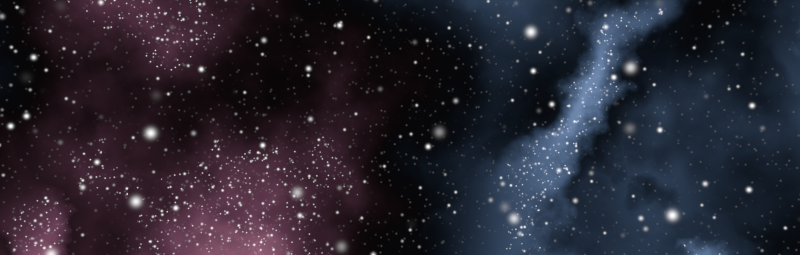 # Source: stars_final_268c.blend  (saved by Blender 2.77.0; exported with 4.5.12 LTS)
import bpy
from mathutils import Matrix  # noqa: F401  (used for matrix-valued properties, if any)

bpy.ops.wm.read_factory_settings(use_empty=True)
scene = bpy.context.scene
scene.name = 'Scene'

# ---- collections
col_collection_1 = bpy.data.collections.new('Collection 1'); scene.collection.children.link(col_collection_1)
col_collection_11 = bpy.data.collections.new('Collection 11'); scene.collection.children.link(col_collection_11)

# ---- images (referenced by path relative to the original .blend; pixels are not part of the script)
import os
ASSET_DIR = os.environ.get("B2B_ASSET_DIR", "")  # directory of the original .blend (textures are referenced by path, not embedded)
HERE = os.path.dirname(os.path.abspath(__file__))  # packed textures are extracted next to this script under _unpacked/

def load_image(name, relpath, width, height, colorspace="sRGB"):
    """Load a texture the original file referenced (path relative to the .blend, or extracted next to this script)."""
    p = next((c for c in (os.path.join(HERE, relpath), os.path.join(ASSET_DIR, relpath)) if relpath and os.path.exists(c)), "")
    if p:
        img = bpy.data.images.load(p, check_existing=True)
        img.name = name
    else:  # same state as the original file: an image datablock whose file is absent (Cycles renders it pink)
        img = bpy.data.images.new(name, width, height)
        img.source = "FILE"
        img.filepath = "//" + (relpath or name)
    img.colorspace_settings.name = colorspace
    return img
img_moon_diffuse_by_coryg89_via_usgs__public_domain__jpg = load_image('moon-diffuse by CoryG89 via USGS (public domain).jpg', 'moon-diffuse by CoryG89 via USGS (public domain).jpg', 1024, 1024, 'sRGB')

# ---- materials (node trees are filled in below, after node groups)
mat_moon = bpy.data.materials.new('Moon')
mat_moon.alpha_threshold = 0.0
mat_moon.use_transparent_shadow = False
mat_moon.roughness = 0.5
mat_moon.line_color = (0.0, 0.0, 0.0, 1.0)

# ---- node groups
ng_bigdots = bpy.data.node_groups.new('BigDots', 'ShaderNodeTree')
_s = ng_bigdots.interface.new_socket(name='Center frac', in_out='OUTPUT', socket_type='NodeSocketFloat')
_s.min_value = 0.0
_s.max_value = 0.0
_s = ng_bigdots.interface.new_socket(name='Scale', in_out='INPUT', socket_type='NodeSocketFloat')
_s.default_value = 35.85
_s.min_value = -1000.0
_s.max_value = 1000.0
_s = ng_bigdots.interface.new_socket(name='Center dot fading', in_out='INPUT', socket_type='NodeSocketFloat')
_s.default_value = 80.0
_s.min_value = -1e+04
_s.max_value = 1e+04
_s = ng_bigdots.interface.new_socket(name='Center dot intensity', in_out='INPUT', socket_type='NodeSocketFloat')
_s.default_value = 0.2
_s.min_value = -1e+04
_s.max_value = 1e+04
_s = ng_bigdots.interface.new_socket(name='Circel size', in_out='INPUT', socket_type='NodeSocketFloat')
_s.default_value = 1.0
_s.min_value = -1e+04
_s.max_value = 1e+04
_N = ng_bigdots.nodes; _L = ng_bigdots.links
n0 = _N.new('NodeFrame'); n0.name = 'Frame.008'; n0.location = (-1420, 268)
n0.label = 'Modulator'
n0.width = 949
n1 = _N.new('NodeFrame'); n1.name = 'Frame.006'; n1.location = (-435, 123)
n1.label = 'Middle of spots'
n1.width = 400
n2 = _N.new('ShaderNodeTexVoronoi'); n2.name = 'Voronoi Texture'; n2.location = (-1594, 230)
n2.width = 150
n3 = _N.new('ShaderNodeMath'); n3.name = 'Math'; n3.location = (608, -146)
n3.width = 160
n3.operation = 'ROUND'
n4 = _N.new('ShaderNodeMath'); n4.name = 'Math.005'; n4.location = (30, -69)
n4.label = 'Reverse values'
n4.width = 160
n4.operation = 'SUBTRACT'
n4.inputs[0].default_value = 1.0
n5 = _N.new('ShaderNodeMath'); n5.name = 'Math.001'; n5.location = (227, -138)
n5.label = 'Circel size'
n5.width = 154
n6 = _N.new('ShaderNodeMath'); n6.name = 'Math.002'; n6.location = (420, -142)
n6.label = 'No values \u200b\u200babove 1'
n6.width = 160
n6.operation = 'MINIMUM'
n6.inputs[1].default_value = 1.0
n7 = _N.new('ShaderNodeMath'); n7.name = 'Math.010'; n7.location = (-1573, 82)
n7.width = 120
n7.operation = 'SUBTRACT'
n8 = _N.new('ShaderNodeMath'); n8.name = 'Math.004'; n8.location = (799, -30)
n8.width = 120
n8.operation = 'MULTIPLY'
n9 = _N.new('ShaderNodeMath'); n9.name = 'Math.008'; n9.location = (30, -30)
n9.label = 'Mixing pattern'
n9.width = 160
n9.operation = 'POWER'
n10 = _N.new('ShaderNodeMath'); n10.name = 'Math.009'; n10.location = (250, -59)
n10.label = 'Intensity'
n10.width = 120
n10.operation = 'MULTIPLY'
n10.use_clamp = True
n11 = _N.new('NodeGroupOutput'); n11.name = 'Group Output'; n11.location = (525, 9)
n12 = _N.new('NodeGroupInput'); n12.name = 'Group Input'; n12.location = (-2552, 210)
n13 = _N.new('ShaderNodeMath'); n13.name = 'Math.003'; n13.location = (0, 0)
n13.operation = 'MULTIPLY'
n3.parent = n0
n4.parent = n0
n5.parent = n0
n6.parent = n0
n8.parent = n0
n9.parent = n1
n10.parent = n1
_L.new(n5.outputs[0], n6.inputs[0])
_L.new(n6.outputs[0], n3.inputs[0])
_L.new(n8.outputs[0], n9.inputs[0])
_L.new(n9.outputs[0], n10.inputs[0])
_L.new(n10.outputs[0], n11.inputs[0])
_L.new(n12.outputs[1], n9.inputs[1])
_L.new(n12.outputs[2], n10.inputs[1])
_L.new(n12.outputs[0], n2.inputs[2])
_L.new(n4.outputs[0], n5.inputs[0])
_L.new(n3.outputs[0], n8.inputs[1])
_L.new(n4.outputs[0], n8.inputs[0])
_L.new(n7.outputs[0], n5.inputs[1])
_L.new(n12.outputs[3], n7.inputs[0])
_L.new(n13.outputs[0], n4.inputs[1])
_L.new(n2.outputs[0], n13.inputs[0])
_L.new(n2.outputs[0], n13.inputs[1])
n11.is_active_output = True
ng_linearramps = bpy.data.node_groups.new('LinearRamps', 'ShaderNodeTree')
_s = ng_linearramps.interface.new_socket(name='Simple', in_out='OUTPUT', socket_type='NodeSocketColor')
_s.default_value = (0.0, 0.0, 0.0, 0.0)
_s = ng_linearramps.interface.new_socket(name='Middle', in_out='OUTPUT', socket_type='NodeSocketColor')
_s.default_value = (0.0, 0.0, 0.0, 0.0)
_s = ng_linearramps.interface.new_socket(name='MiddleBlack', in_out='OUTPUT', socket_type='NodeSocketColor')
_s.default_value = (0.0, 0.0, 0.0, 0.0)
_s = ng_linearramps.interface.new_socket(name='Double', in_out='OUTPUT', socket_type='NodeSocketColor')
_s.default_value = (0.0, 0.0, 0.0, 0.0)
_s = ng_linearramps.interface.new_socket(name='DoubleRepeat', in_out='OUTPUT', socket_type='NodeSocketColor')
_s.default_value = (0.0, 0.0, 0.0, 0.0)
_s = ng_linearramps.interface.new_socket(name='Square', in_out='OUTPUT', socket_type='NodeSocketColor')
_s.default_value = (0.0, 0.0, 0.0, 0.0)
_s = ng_linearramps.interface.new_socket(name='SquareDouble', in_out='OUTPUT', socket_type='NodeSocketColor')
_s.default_value = (0.0, 0.0, 0.0, 0.0)
_s = ng_linearramps.interface.new_socket(name='Fac', in_out='INPUT', socket_type='NodeSocketFloat')
_s.default_value = 0.5
_s.min_value = 0.0
_s.max_value = 1.0
_N = ng_linearramps.nodes; _L = ng_linearramps.links
n0 = _N.new('ShaderNodeValToRGB'); n0.name = 'ColorRamp.001'; n0.location = (-9, 650)
while len(n0.color_ramp.elements) > 1: n0.color_ramp.elements.remove(n0.color_ramp.elements[-1])
n0.color_ramp.elements[0].position = 0.0; n0.color_ramp.elements[0].color = (0.0, 0.0, 0.0, 1.0)
_e = n0.color_ramp.elements.new(1.0); _e.color = (1.0, 1.0, 1.0, 1.0)
n1 = _N.new('ShaderNodeValToRGB'); n1.name = 'ColorRamp.002'; n1.location = (-7, 447)
while len(n1.color_ramp.elements) > 1: n1.color_ramp.elements.remove(n1.color_ramp.elements[-1])
n1.color_ramp.elements[0].position = 0.0; n1.color_ramp.elements[0].color = (0.0, 0.0, 0.0, 1.0)
_e = n1.color_ramp.elements.new(0.5); _e.color = (1.0, 1.0, 1.0, 1.0)
_e = n1.color_ramp.elements.new(1.0); _e.color = (0.0, 0.0, 0.0, 1.0)
n2 = _N.new('ShaderNodeValToRGB'); n2.name = 'ColorRamp.005'; n2.location = (1, -197)
while len(n2.color_ramp.elements) > 1: n2.color_ramp.elements.remove(n2.color_ramp.elements[-1])
n2.color_ramp.elements[0].position = 0.0; n2.color_ramp.elements[0].color = (1.0, 1.0, 1.0, 1.0)
_e = n2.color_ramp.elements.new(0.25); _e.color = (0.0, 0.0, 0.0, 1.0)
_e = n2.color_ramp.elements.new(0.75); _e.color = (1.0, 1.0, 1.0, 1.0)
_e = n2.color_ramp.elements.new(1.0); _e.color = (0.0, 0.0, 0.0, 1.0)
n3 = _N.new('NodeGroupOutput'); n3.name = 'Group Output'; n3.location = (699, 68)
n4 = _N.new('NodeGroupInput'); n4.name = 'Group Input'; n4.location = (-914, 171)
n5 = _N.new('ShaderNodeValToRGB'); n5.name = 'ColorRamp.003'; n5.location = (-5, 236)
while len(n5.color_ramp.elements) > 1: n5.color_ramp.elements.remove(n5.color_ramp.elements[-1])
n5.color_ramp.elements[0].position = 0.0; n5.color_ramp.elements[0].color = (1.0, 1.0, 1.0, 1.0)
_e = n5.color_ramp.elements.new(0.5); _e.color = (0.0, 0.0, 0.0, 1.0)
_e = n5.color_ramp.elements.new(1.0); _e.color = (1.0, 1.0, 1.0, 1.0)
n6 = _N.new('ShaderNodeValToRGB'); n6.name = 'ColorRamp.004'; n6.location = (-1, 23)
while len(n6.color_ramp.elements) > 1: n6.color_ramp.elements.remove(n6.color_ramp.elements[-1])
n6.color_ramp.elements[0].position = 0.0; n6.color_ramp.elements[0].color = (0.0, 0.0, 0.0, 1.0)
_e = n6.color_ramp.elements.new(0.25); _e.color = (1.0, 1.0, 1.0, 1.0)
_e = n6.color_ramp.elements.new(0.75); _e.color = (1.0, 1.0, 1.0, 1.0)
_e = n6.color_ramp.elements.new(1.0); _e.color = (0.0, 0.0, 0.0, 1.0)
n7 = _N.new('ShaderNodeValToRGB'); n7.name = 'ColorRamp.006'; n7.location = (4, -417)
while len(n7.color_ramp.elements) > 1: n7.color_ramp.elements.remove(n7.color_ramp.elements[-1])
n7.color_ramp.elements[0].position = 0.0; n7.color_ramp.elements[0].color = (1.0, 1.0, 1.0, 1.0)
_e = n7.color_ramp.elements.new(0.5); _e.color = (0.0, 0.0, 0.0, 1.0)
_e = n7.color_ramp.elements.new(0.75); _e.color = (1.0, 1.0, 1.0, 1.0)
_e = n7.color_ramp.elements.new(1.0); _e.color = (0.0, 0.0, 0.0, 1.0)
n8 = _N.new('ShaderNodeValToRGB'); n8.name = 'ColorRamp.007'; n8.location = (9, -650)
n8.width = 237
while len(n8.color_ramp.elements) > 1: n8.color_ramp.elements.remove(n8.color_ramp.elements[-1])
n8.color_ramp.elements[0].position = 0.0; n8.color_ramp.elements[0].color = (1.0, 1.0, 1.0, 1.0)
_e = n8.color_ramp.elements.new(0.5); _e.color = (0.0, 0.0, 0.0, 1.0)
_e = n8.color_ramp.elements.new(0.6875); _e.color = (1.0, 1.0, 1.0, 1.0)
_e = n8.color_ramp.elements.new(0.875); _e.color = (0.0, 0.0, 0.0, 1.0)
_e = n8.color_ramp.elements.new(0.9375); _e.color = (1.0, 1.0, 1.0, 1.0)
_e = n8.color_ramp.elements.new(1.0); _e.color = (0.0, 0.0, 0.0, 1.0)
_L.new(n4.outputs[0], n0.inputs[0])
_L.new(n7.outputs[0], n3.inputs[5])
_L.new(n8.outputs[0], n3.inputs[6])
_L.new(n0.outputs[0], n3.inputs[0])
_L.new(n4.outputs[0], n1.inputs[0])
_L.new(n4.outputs[0], n5.inputs[0])
_L.new(n4.outputs[0], n6.inputs[0])
_L.new(n4.outputs[0], n2.inputs[0])
_L.new(n4.outputs[0], n7.inputs[0])
_L.new(n4.outputs[0], n8.inputs[0])
_L.new(n1.outputs[0], n3.inputs[1])
_L.new(n5.outputs[0], n3.inputs[2])
_L.new(n6.outputs[0], n3.inputs[3])
_L.new(n2.outputs[0], n3.inputs[4])
n3.is_active_output = True
ng_noise0pattern = bpy.data.node_groups.new('Noise0Pattern', 'ShaderNodeTree')
_s = ng_noise0pattern.interface.new_socket(name='Simple', in_out='OUTPUT', socket_type='NodeSocketColor')
_s.default_value = (0.0, 0.0, 0.0, 0.0)
_s = ng_noise0pattern.interface.new_socket(name='Vector', in_out='INPUT', socket_type='NodeSocketVector')
_s.min_value = 0.0
_s.max_value = 1.0
_s = ng_noise0pattern.interface.new_socket(name='Scale', in_out='INPUT', socket_type='NodeSocketFloat')
_s.default_value = 1.0
_s.min_value = -1000.0
_s.max_value = 1000.0
_N = ng_noise0pattern.nodes; _L = ng_noise0pattern.links
n0 = _N.new('NodeGroupOutput'); n0.name = 'Group Output'; n0.location = (509, 0)
n1 = _N.new('ShaderNodeTexWave'); n1.name = 'Wave Texture.001'; n1.location = (-309, 156)
n1.bands_direction = 'DIAGONAL'
n1.rings_direction = 'SPHERICAL'
n1.inputs[2].default_value = 20.0
n1.inputs[3].default_value = 16.0
n1.inputs[4].default_value = 1.5
n1.inputs[6].default_value = 1.571
n2 = _N.new('ShaderNodeMath'); n2.name = 'Math'; n2.location = (-301, -146)
n2.width = 120
n2.operation = 'MULTIPLY'
n2.inputs[1].default_value = 5.0
n3 = _N.new('ShaderNodeMath'); n3.name = 'Math.001'; n3.location = (-128, 133)
n3.operation = 'MULTIPLY'
n3.inputs[1].default_value = 16.0
n4 = _N.new('ShaderNodeTexNoise'); n4.name = 'Noise Texture.002'; n4.location = (70, -1)
n5 = _N.new('ShaderNodeGroup'); n5.name = 'Group.003'; n5.location = (280, 40)
n5.width = 120
n5.node_tree = ng_linearramps
n6 = _N.new('NodeGroupInput'); n6.name = 'Group Input'; n6.location = (-616, -34)
_L.new(n4.outputs[0], n5.inputs[0])
_L.new(n1.outputs[1], n3.inputs[0])
_L.new(n3.outputs[0], n4.inputs[3])
_L.new(n5.outputs[0], n0.inputs[0])
_L.new(n6.outputs[0], n1.inputs[0])
_L.new(n6.outputs[0], n4.inputs[0])
_L.new(n6.outputs[1], n1.inputs[1])
_L.new(n6.outputs[1], n2.inputs[0])
_L.new(n2.outputs[0], n4.inputs[2])
n0.is_active_output = True

# ---- material node trees
mat_moon.use_nodes = True; mat_moon.node_tree.nodes.clear()
_N = mat_moon.node_tree.nodes; _L = mat_moon.node_tree.links
n0 = _N.new('ShaderNodeBsdfDiffuse'); n0.name = 'Diffuse BSDF'; n0.location = (156, 286)
n0.inputs[1].default_value = 1.0
n1 = _N.new('ShaderNodeBump'); n1.name = 'Bump'; n1.location = (-21, 187)
n1.width = 133
n1.inputs[1].default_value = 0.1
n1.inputs[2].default_value = 1.0
n2 = _N.new('ShaderNodeBrightContrast'); n2.name = 'Bright/Contrast'; n2.location = (-51, 359)
n2.inputs[1].default_value = 1.0
n2.inputs[2].default_value = 2.0
n3 = _N.new('ShaderNodeTexEnvironment'); n3.name = 'Environment Texture'; n3.location = (-271, 80)
n3.width = 140
n3.image = img_moon_diffuse_by_coryg89_via_usgs__public_domain__jpg
n4 = _N.new('ShaderNodeOutputMaterial'); n4.name = 'Material Output'; n4.location = (354, 283)
n4.width = 120
n5 = _N.new('ShaderNodeTexCoord'); n5.name = 'Texture Coordinate'; n5.location = (-450, 32)
n5.width = 128
_L.new(n1.outputs[0], n0.inputs[2])
_L.new(n0.outputs[0], n4.inputs[0])
_L.new(n2.outputs[0], n0.inputs[0])
_L.new(n3.outputs[0], n2.inputs[0])
_L.new(n5.outputs[3], n3.inputs[0])
_L.new(n3.outputs[0], n1.inputs[3])
n4.is_active_output = True

# ---- world
world_worldstars = bpy.data.worlds.new('WorldStars'); scene.world = world_worldstars
world_worldstars.use_nodes = True; world_worldstars.node_tree.nodes.clear()
_N = world_worldstars.node_tree.nodes; _L = world_worldstars.node_tree.links
n0 = _N.new('NodeFrame'); n0.name = 'Frame'; n0.location = (-152, 701)
n0.label = 'Big Stars Everywhere'
n0.width = 563
n1 = _N.new('NodeFrame'); n1.name = 'Frame.005'; n1.location = (-150, 253)
n1.label = 'Stars Everywhere'
n1.width = 555
n2 = _N.new('NodeFrame'); n2.name = 'Frame.004'; n2.location = (-793, 516)
n2.label = 'Stars in High Density Space'
n2.width = 608
n3 = _N.new('NodeFrame'); n3.name = 'Frame.007'; n3.location = (401, -304)
n3.label = 'Mixing Color Clouds'
n3.width = 200
n4 = _N.new('NodeFrame'); n4.name = 'Frame.003'; n4.location = (890, 268)
n4.label = 'Camera / Indirect Light'
n4.width = 341
n5 = _N.new('NodeFrame'); n5.name = 'Frame.002'; n5.location = (-646, -180)
n5.label = 'Low Density Space'
n5.width = 701
n6 = _N.new('NodeFrame'); n6.name = 'Frame.001'; n6.location = (-824, -461)
n6.label = 'Clouds'
n6.width = 1148
n7 = _N.new('NodeFrame'); n7.name = 'Frame.006'; n7.location = (341, -349)
n7.label = 'High Light in Clouds'
n7.width = 777
n8 = _N.new('ShaderNodeGroup'); n8.name = 'Group.003'; n8.location = (33, -218)
n8.width = 200
n8.node_tree = ng_bigdots
n8.inputs[0].default_value = 15.0
n8.inputs[1].default_value = 200.0
n8.inputs[2].default_value = 1.0
n8.inputs[3].default_value = 0.5
n9 = _N.new('ShaderNodeGroup'); n9.name = 'Group.006'; n9.location = (30, -30)
n9.width = 200
n9.node_tree = ng_bigdots
n9.inputs[0].default_value = 30.0
n9.inputs[1].default_value = 250.0
n9.inputs[2].default_value = 1.2
n9.inputs[3].default_value = 0.2
n10 = _N.new('ShaderNodeMath'); n10.name = 'Math'; n10.location = (274, -255)
n10.width = 125
n10.operation = 'GREATER_THAN'
n10.inputs[1].default_value = 0.45
n11 = _N.new('ShaderNodeMath'); n11.name = 'Math.004'; n11.location = (291, -64)
n11.width = 100
n11.use_clamp = True
n12 = _N.new('ShaderNodeMix'); n12.name = 'Mix.006'; n12.location = (433, -91)
n12.width = 100
n12.data_type = 'RGBA'
n12.blend_type = 'MULTIPLY'
n12.clamp_result = True
n12.inputs[7].default_value = (0.671, 0.671, 0.671, 1.0)
n13 = _N.new('ShaderNodeMix'); n13.name = 'Mix.005'; n13.location = (466, 442)
n13.width = 100
n13.data_type = 'RGBA'
n13.clamp_result = True
n13.inputs[7].default_value = (1.0, 1.0, 1.0, 1.0)
n14 = _N.new('ShaderNodeGroup'); n14.name = 'Group.002'; n14.location = (30, -218)
n14.width = 200
n14.node_tree = ng_bigdots
n14.inputs[0].default_value = 140.0
n14.inputs[1].default_value = 80.0
n14.inputs[2].default_value = 0.1
n14.inputs[3].default_value = 0.3
n15 = _N.new('ShaderNodeGroup'); n15.name = 'Group.008'; n15.location = (33, -30)
n15.width = 200
n15.node_tree = ng_bigdots
n15.inputs[0].default_value = 60.0
n15.inputs[1].default_value = 200.0
n15.inputs[2].default_value = 0.9
n15.inputs[3].default_value = 1.0
n16 = _N.new('ShaderNodeMath'); n16.name = 'Math.003'; n16.location = (282, -58)
n16.width = 100
n16.use_clamp = True
n17 = _N.new('ShaderNodeGroup'); n17.name = 'Group.009'; n17.location = (30, -410)
n17.width = 200
n17.node_tree = ng_bigdots
n17.inputs[0].default_value = 75.0
n17.inputs[1].default_value = 250.0
n17.inputs[2].default_value = 1.2
n17.inputs[3].default_value = 0.5
n18 = _N.new('ShaderNodeGroup'); n18.name = 'Group'; n18.location = (30, -215)
n18.width = 200
n18.node_tree = ng_bigdots
n18.inputs[0].default_value = 105.0
n18.inputs[1].default_value = 80.0
n18.inputs[2].default_value = 1.2
n18.inputs[3].default_value = 1.0
n19 = _N.new('ShaderNodeMix'); n19.name = 'Mix.011'; n19.location = (331, -141)
n19.width = 100
n19.data_type = 'RGBA'
n19.blend_type = 'ADD'
n19.clamp_result = True
n19.inputs[0].default_value = 1.0
n20 = _N.new('ShaderNodeMix'); n20.name = 'Mix'; n20.location = (478, -277)
n20.width = 100
n20.data_type = 'RGBA'
n20.blend_type = 'ADD'
n20.clamp_result = True
n20.inputs[0].default_value = 1.0
n21 = _N.new('ShaderNodeGroup'); n21.name = 'Group.004'; n21.location = (32, -30)
n21.width = 200
n21.node_tree = ng_bigdots
n21.inputs[0].default_value = 200.0
n21.inputs[1].default_value = 80.0
n21.inputs[2].default_value = 1.2
n21.inputs[3].default_value = 1.0
n22 = _N.new('ShaderNodeMath'); n22.name = 'Math.002'; n22.location = (30, -216)
n22.use_clamp = True
n23 = _N.new('ShaderNodeMix'); n23.name = 'Mix.007'; n23.location = (32, -30)
n23.width = 135
n23.data_type = 'RGBA'
n23.blend_type = 'ADD'
n23.clamp_result = True
n24 = _N.new('ShaderNodeMix'); n24.name = 'Mix.009'; n24.location = (754, 117)
n24.width = 100
n24.data_type = 'RGBA'
n24.blend_type = 'ADD'
n24.clamp_result = True
n25 = _N.new('ShaderNodeLightPath'); n25.name = 'Light Path.001'; n25.location = (30, -30)
n25.width = 126
n26 = _N.new('ShaderNodeBackground'); n26.name = 'Background.003'; n26.location = (34, -222)
n26.width = 127
n27 = _N.new('ShaderNodeBackground'); n27.name = 'Background.001'; n27.location = (33, -104)
n27.width = 127
n27.inputs[1].default_value = 0.4
n28 = _N.new('ShaderNodeMixShader'); n28.name = 'Mix Shader'; n28.location = (201, -90)
n28.width = 110
n29 = _N.new('ShaderNodeOutputWorld'); n29.name = 'World Output'; n29.location = (1253, 174)
n29.width = 119
n30 = _N.new('ShaderNodeMix'); n30.name = 'Mix.003'; n30.location = (571, -37)
n30.width = 100
n30.data_type = 'RGBA'
n30.clamp_result = True
n30.inputs[7].default_value = (0.0, 0.0, 0.0, 1.0)
n31 = _N.new('ShaderNodeMath'); n31.name = 'Math.001'; n31.location = (326, -81)
n31.width = 125
n31.operation = 'LESS_THAN'
n31.inputs[1].default_value = 0.1
n32 = _N.new('ShaderNodeValToRGB'); n32.name = 'ColorRamp.004'; n32.location = (30, -30)
n32.width = 232
n32.color_ramp.interpolation = 'EASE'
while len(n32.color_ramp.elements) > 1: n32.color_ramp.elements.remove(n32.color_ramp.elements[-1])
n32.color_ramp.elements[0].position = 0.0; n32.color_ramp.elements[0].color = (1.0, 1.0, 1.0, 1.0)
_e = n32.color_ramp.elements.new(0.4528); _e.color = (1.0, 1.0, 1.0, 0.0)
_e = n32.color_ramp.elements.new(0.5755); _e.color = (0.0, 0.0, 0.0, 0.0)
_e = n32.color_ramp.elements.new(1.0); _e.color = (1.0, 1.0, 1.0, 1.0)
n33 = _N.new('ShaderNodeGroup'); n33.name = 'Group.005'; n33.location = (368, -74)
n33.width = 180
n33.node_tree = ng_noise0pattern
n33.inputs[1].default_value = 0.4
n34 = _N.new('ShaderNodeValToRGB'); n34.name = 'ColorRamp.001'; n34.location = (590, -30)
n34.color_ramp.interpolation = 'EASE'
while len(n34.color_ramp.elements) > 1: n34.color_ramp.elements.remove(n34.color_ramp.elements[-1])
n34.color_ramp.elements[0].position = 0.0; n34.color_ramp.elements[0].color = (0.0, 0.0, 0.0, 1.0)
_e = n34.color_ramp.elements.new(1.0); _e.color = (1.0, 1.0, 1.0, 1.0)
n35 = _N.new('ShaderNodeMapping'); n35.name = 'Mapping'; n35.location = (81, -219)
n35.inputs[2].default_value = (-0.3637, 1.282, 3.052)
n36 = _N.new('ShaderNodeValToRGB'); n36.name = 'ColorRamp.002'; n36.location = (882, -34)
n36.width = 232
n36.color_ramp.interpolation = 'B_SPLINE'
while len(n36.color_ramp.elements) > 1: n36.color_ramp.elements.remove(n36.color_ramp.elements[-1])
n36.color_ramp.elements[0].position = 0.0; n36.color_ramp.elements[0].color = (1.0, 1.0, 1.0, 1.0)
_e = n36.color_ramp.elements.new(0.04717); _e.color = (0.9, 0.4243, 0.6101, 1.0)
_e = n36.color_ramp.elements.new(0.1368); _e.color = (1.0, 0.2006, 0.7684, 0.5)
_e = n36.color_ramp.elements.new(0.3726); _e.color = (0.0, 0.0, 0.0, 0.0)
_e = n36.color_ramp.elements.new(0.5755); _e.color = (0.0, 0.0, 0.0, 0.0)
_e = n36.color_ramp.elements.new(0.8443); _e.color = (0.2004, 0.467, 1.0, 0.5)
_e = n36.color_ramp.elements.new(0.8491); _e.color = (0.81, 0.8548, 0.9, 1.0)
_e = n36.color_ramp.elements.new(1.0); _e.color = (1.0, 1.0, 1.0, 1.0)
n37 = _N.new('ShaderNodeGroup'); n37.name = 'Group.007'; n37.location = (30, -48)
n37.width = 180
n37.node_tree = ng_noise0pattern
n37.inputs[1].default_value = 0.4
n38 = _N.new('ShaderNodeValToRGB'); n38.name = 'ColorRamp.003'; n38.location = (242, -43)
n38.color_ramp.interpolation = 'EASE'
while len(n38.color_ramp.elements) > 1: n38.color_ramp.elements.remove(n38.color_ramp.elements[-1])
n38.color_ramp.elements[0].position = 0.0; n38.color_ramp.elements[0].color = (0.0, 0.0, 0.0, 1.0)
_e = n38.color_ramp.elements.new(1.0); _e.color = (1.0, 1.0, 1.0, 1.0)
n39 = _N.new('ShaderNodeValToRGB'); n39.name = 'ColorRamp.005'; n39.location = (515, -30)
n39.width = 232
n39.color_ramp.interpolation = 'B_SPLINE'
while len(n39.color_ramp.elements) > 1: n39.color_ramp.elements.remove(n39.color_ramp.elements[-1])
n39.color_ramp.elements[0].position = 0.0; n39.color_ramp.elements[0].color = (1.0, 1.0, 1.0, 1.0)
_e = n39.color_ramp.elements.new(0.04717); _e.color = (0.9, 0.8835, 0.81, 1.0)
_e = n39.color_ramp.elements.new(0.1274); _e.color = (1.0, 0.9629, 0.2375, 0.5)
_e = n39.color_ramp.elements.new(0.3066); _e.color = (0.0, 0.0, 0.0, 0.0)
_e = n39.color_ramp.elements.new(0.7217); _e.color = (0.0, 0.0, 0.0, 0.0)
_e = n39.color_ramp.elements.new(0.9009); _e.color = (0.9, 0.8835, 0.81, 1.0)
_e = n39.color_ramp.elements.new(1.0); _e.color = (1.0, 1.0, 1.0, 1.0)
n40 = _N.new('ShaderNodeTexCoord'); n40.name = 'Texture Coordinate.001'; n40.location = (30, -546)
n40.width = 150
n41 = _N.new('ShaderNodeMix'); n41.name = 'Mix.010'; n41.location = (425, -126)
n41.width = 100
n41.data_type = 'RGBA'
n41.clamp_result = True
n41.inputs[7].default_value = (1.0, 1.0, 1.0, 1.0)
n7.parent = n6
n8.parent = n0
n9.parent = n0
n10.parent = n0
n11.parent = n0
n12.parent = n0
n14.parent = n1
n15.parent = n1
n16.parent = n1
n17.parent = n2
n18.parent = n2
n19.parent = n2
n20.parent = n2
n21.parent = n2
n22.parent = n3
n23.parent = n3
n25.parent = n4
n26.parent = n4
n27.parent = n4
n28.parent = n4
n30.parent = n5
n31.parent = n5
n32.parent = n5
n33.parent = n6
n34.parent = n6
n35.parent = n6
n36.parent = n6
n37.parent = n7
n38.parent = n7
n39.parent = n7
n40.parent = n6
n41.parent = n1
_L.new(n27.outputs[0], n28.inputs[1])
_L.new(n12.outputs[2], n13.inputs[0])
_L.new(n40.outputs[0], n35.inputs[0])
_L.new(n34.outputs[0], n36.inputs[0])
_L.new(n33.outputs[0], n34.inputs[0])
_L.new(n35.outputs[0], n33.inputs[0])
_L.new(n10.outputs[0], n12.inputs[0])
_L.new(n31.outputs[0], n30.inputs[0])
_L.new(n34.outputs[0], n32.inputs[0])
_L.new(n32.outputs[1], n31.inputs[0])
_L.new(n32.outputs[1], n10.inputs[0])
_L.new(n20.outputs[2], n30.inputs[6])
_L.new(n41.outputs[2], n13.inputs[6])
_L.new(n21.outputs[0], n19.inputs[6])
_L.new(n19.outputs[2], n20.inputs[6])
_L.new(n17.outputs[0], n20.inputs[7])
_L.new(n18.outputs[0], n19.inputs[7])
_L.new(n37.outputs[0], n38.inputs[0])
_L.new(n38.outputs[0], n39.inputs[0])
_L.new(n36.outputs[0], n23.inputs[6])
_L.new(n39.outputs[0], n23.inputs[7])
_L.new(n39.outputs[1], n22.inputs[1])
_L.new(n36.outputs[1], n22.inputs[0])
_L.new(n23.outputs[2], n24.inputs[7])
_L.new(n22.outputs[0], n24.inputs[0])
_L.new(n24.outputs[2], n26.inputs[0])
_L.new(n25.outputs[0], n28.inputs[0])
_L.new(n26.outputs[0], n28.inputs[2])
_L.new(n24.outputs[2], n27.inputs[0])
_L.new(n28.outputs[0], n29.inputs[0])
_L.new(n35.outputs[0], n37.inputs[0])
_L.new(n13.outputs[2], n24.inputs[6])
_L.new(n15.outputs[0], n16.inputs[0])
_L.new(n14.outputs[0], n16.inputs[1])
_L.new(n16.outputs[0], n41.inputs[0])
_L.new(n30.outputs[2], n41.inputs[6])
_L.new(n11.outputs[0], n12.inputs[6])
_L.new(n8.outputs[0], n11.inputs[1])
_L.new(n9.outputs[0], n11.inputs[0])
n29.is_active_output = True
world_worldstars.use_sun_shadow = False
world_worldstars.sun_shadow_jitter_overblur = 0.0
world_worldstars.cycles.sampling_method = 'MANUAL'
world_worldstars.cycles.sample_map_resolution = 2048

# ---- cameras
cam_camera = bpy.data.cameras.new('Camera')
cam_camera.clip_end = 100.0
cam_camera.lens = 35.0
cam_camera.sensor_width = 32.0
cam_camera.sensor_height = 18.0
cam_camera.ortho_scale = 7.314
cam_camera.dof.focus_distance = 0.0

# ---- lights
light_lamp = bpy.data.lights.new('Lamp', 'POINT')
light_lamp.color = (0.8742, 0.8784, 1.0)
light_lamp.transmission_factor = 0.0
light_lamp.cutoff_distance = 30.0
light_lamp.energy = 4e+04
light_lamp.shadow_buffer_clip_start = 1.001
light_lamp.shadow_soft_size = 0.1
light_lamp.shadow_maximum_resolution = 0.006
light_lamp.use_absolute_resolution = True
light_lamp.cycles.use_multiple_importance_sampling = False

# ---- meshes
me_sphere_002 = bpy.data.meshes.new('Sphere.002')
me_sphere_002.from_pydata([(-0.2862, 0.0, 1.439), (-0.5614, 0.0, 1.355), (-0.815, 0.0, 1.22), (-1.037, 0.0, 1.037), (-1.22, 0.0, 0.815), (-1.355, 0.0, 0.5614), (-1.439, 0.0, 0.2862), (-1.467, 0.0, 1.108e-07), (-1.439, 0.0, -0.2862), (-1.355, 0.0, -0.5614), (-1.22, 0.0, -0.815), (-1.037, 0.0, -1.037), (-0.815, 0.0, -1.22), (-0.5614, 0.0, -1.355), (-0.2862, 0.0, -1.439), (-0.2807, 0.05583, 1.439), (-0.5506, 0.1095, 1.355), (-0.7994, 0.159, 1.22), (-1.017, 0.2024, 1.037), (-1.196, 0.238, 0.815), (-1.329, 0.2644, 0.5614), (-1.411, 0.2807, 0.2862), (-1.439, 0.2862, 1.749e-07), (-1.411, 0.2807, -0.2862), (-1.329, 0.2644, -0.5614), (-1.196, 0.238, -0.815), (-1.017, 0.2024, -1.037), (-0.7994, 0.159, -1.22), (-0.5506, 0.1095, -1.355), (-0.2807, 0.05583, -1.439), (-0.2644, 0.1095, 1.439), (-0.5187, 0.2148, 1.355), (-0.753, 0.3119, 1.22), (-0.9584, 0.397, 1.037), (-1.127, 0.4668, 0.815), (-1.252, 0.5187, 0.5614), (-1.329, 0.5506, 0.2862), (-1.355, 0.5614, 1.749e-07), (-1.329, 0.5506, -0.2862), (-1.252, 0.5187, -0.5614), (-1.127, 0.4668, -0.815), (-0.9584, 0.397, -1.037), (-0.753, 0.3119, -1.22), (-0.5187, 0.2148, -1.355), (-0.2644, 0.1095, -1.439), (-0.238, 0.159, 1.439), (-0.4668, 0.3119, 1.355), (-0.6777, 0.4528, 1.22), (-0.8625, 0.5763, 1.037), (-1.014, 0.6777, 0.815), (-1.127, 0.753, 0.5614), (-1.196, 0.7994, 0.2862), (-1.22, 0.815, 1.749e-07), (-1.196, 0.7994, -0.2862), (-1.127, 0.753, -0.5614), (-1.014, 0.6777, -0.815), (-0.8625, 0.5763, -1.037), (-0.6777, 0.4528, -1.22), (-0.4668, 0.3119, -1.355), (-0.238, 0.159, -1.439), (-0.2024, 0.2024, 1.439), (-0.397, 0.397, 1.355), (-0.5763, 0.5763, 1.22), (-0.7335, 0.7335, 1.037), (-0.8625, 0.8625, 0.815), (-0.9584, 0.9584, 0.5614), (-1.017, 1.017, 0.2862), (-1.037, 1.037, 1.749e-07), (-1.017, 1.017, -0.2862), (-0.9584, 0.9584, -0.5614), (-0.8625, 0.8625, -0.815), (-0.7335, 0.7335, -1.037), (-0.5763, 0.5763, -1.22), (-0.397, 0.397, -1.355), (-0.2024, 0.2024, -1.439), (-0.159, 0.238, 1.439), (-0.3119, 0.4668, 1.355), (-0.4528, 0.6777, 1.22), (-0.5763, 0.8625, 1.037), (-0.6777, 1.014, 0.815), (-0.753, 1.127, 0.5614), (-0.7994, 1.196, 0.2862), (-0.815, 1.22, 1.749e-07), (-0.7994, 1.196, -0.2862), (-0.753, 1.127, -0.5614), (-0.6777, 1.014, -0.815), (-0.5763, 0.8625, -1.037), (-0.4528, 0.6777, -1.22), (-0.3119, 0.4668, -1.355), (-0.159, 0.238, -1.439), (-0.1095, 0.2644, 1.439), (-0.2148, 0.5187, 1.355), (-0.3119, 0.753, 1.22), (-0.397, 0.9584, 1.037), (-0.4668, 1.127, 0.815), (-0.5187, 1.252, 0.5614), (-0.5506, 1.329, 0.2862), (-0.5614, 1.355, 1.749e-07), (-0.5506, 1.329, -0.2862), (-0.5187, 1.252, -0.5614), (-0.4668, 1.127, -0.815), (-0.397, 0.9584, -1.037), (-0.3119, 0.753, -1.22), (-0.2148, 0.5187, -1.355), (-0.1095, 0.2644, -1.439), (-0.05583, 0.2807, 1.439), (-0.1095, 0.5506, 1.355), (-0.159, 0.7994, 1.22), (-0.2024, 1.017, 1.037), (-0.238, 1.196, 0.815), (-0.2644, 1.329, 0.5614), (-0.2807, 1.411, 0.2862), (-0.2862, 1.439, 1.749e-07), (-0.2807, 1.411, -0.2862), (-0.2644, 1.329, -0.5614), (-0.238, 1.196, -0.815), (-0.2024, 1.017, -1.037), (-0.159, 0.7994, -1.22), (-0.1095, 0.5506, -1.355), (-0.05583, 0.2807, -1.439), (4.906e-07, 0.2862, 1.439), (5.444e-07, 0.5614, 1.355), (5.978e-07, 0.815, 1.22), (5.268e-07, 1.037, 1.037), (6.096e-07, 1.22, 0.815), (5.382e-07, 1.355, 0.5614), (6.305e-07, 1.439, 0.2862), (5.891e-07, 1.467, 1.749e-07), (5.447e-07, 1.439, -0.2862), (4.739e-07, 1.355, -0.5614), (6.096e-07, 1.22, -0.815), (5.268e-07, 1.037, -1.037), (5.914e-07, 0.815, -1.22), (4.825e-07, 0.5614, -1.355), (4.909e-07, 0.2862, -1.439), (0.05583, 0.2807, 1.439), (0.1095, 0.5506, 1.355), (0.159, 0.7994, 1.22), (0.2024, 1.017, 1.037), (0.238, 1.196, 0.815), (0.2644, 1.329, 0.5614), (0.2807, 1.411, 0.2862), (0.2862, 1.439, 1.749e-07), (0.2807, 1.411, -0.2862), (0.2644, 1.329, -0.5614), (0.238, 1.196, -0.815), (0.2024, 1.017, -1.037), (0.159, 0.7994, -1.22), (0.1095, 0.5506, -1.355), (0.05583, 0.2807, -1.439), (0.1095, 0.2644, 1.439), (0.2148, 0.5187, 1.355), (0.3119, 0.753, 1.22), (0.397, 0.9584, 1.037), (0.4668, 1.127, 0.815), (0.5187, 1.252, 0.5614), (0.5506, 1.329, 0.2862), (0.5614, 1.355, 1.749e-07), (0.5506, 1.329, -0.2862), (0.5187, 1.252, -0.5614), (0.4668, 1.127, -0.815), (0.397, 0.9584, -1.037), (0.3119, 0.753, -1.22), (0.2148, 0.5187, -1.355), (0.1095, 0.2644, -1.439), (0.159, 0.238, 1.439), (0.3119, 0.4668, 1.355), (0.4528, 0.6777, 1.22), (0.5763, 0.8625, 1.037), (0.6777, 1.014, 0.815), (0.753, 1.127, 0.5614), (0.7994, 1.196, 0.2862), (0.815, 1.22, 1.749e-07), (0.7994, 1.196, -0.2862), (0.753, 1.127, -0.5614), (0.6777, 1.014, -0.815), (0.5763, 0.8625, -1.037), (0.4528, 0.6777, -1.22), (0.3119, 0.4668, -1.355), (0.159, 0.238, -1.439), (0.2024, 0.2024, 1.439), (0.397, 0.397, 1.355), (0.5763, 0.5763, 1.22), (0.7335, 0.7335, 1.037), (0.8625, 0.8625, 0.815), (0.9584, 0.9584, 0.5614), (1.017, 1.017, 0.2862), (1.037, 1.037, 1.749e-07), (1.017, 1.017, -0.2862), (0.9584, 0.9584, -0.5614), (0.8625, 0.8625, -0.815), (0.7335, 0.7335, -1.037), (0.5763, 0.5763, -1.22), (0.397, 0.397, -1.355), (0.2024, 0.2024, -1.439), (0.238, 0.159, 1.439), (0.4668, 0.3119, 1.355), (0.6777, 0.4528, 1.22), (0.8625, 0.5763, 1.037), (1.014, 0.6777, 0.815), (1.127, 0.753, 0.5614), (1.196, 0.7994, 0.2862), (1.22, 0.815, 1.749e-07), (1.196, 0.7994, -0.2862), (1.127, 0.753, -0.5614), (1.014, 0.6777, -0.815), (0.8625, 0.5763, -1.037), (0.6777, 0.4528, -1.22), (0.4668, 0.3119, -1.355), (0.238, 0.159, -1.439), (0.2644, 0.1095, 1.439), (0.5187, 0.2148, 1.355), (0.753, 0.3119, 1.22), (0.9584, 0.397, 1.037), (1.127, 0.4668, 0.815), (1.252, 0.5187, 0.5614), (1.329, 0.5506, 0.2862), (1.355, 0.5614, 1.749e-07), (1.329, 0.5506, -0.2862), (1.252, 0.5187, -0.5614), (1.127, 0.4668, -0.815), (0.9584, 0.397, -1.037), (0.753, 0.3119, -1.22), (0.5187, 0.2148, -1.355), (0.2644, 0.1095, -1.439), (0.2807, 0.05583, 1.439), (0.5506, 0.1095, 1.355), (0.7994, 0.159, 1.22), (1.017, 0.2024, 1.037), (1.196, 0.238, 0.815), (1.329, 0.2644, 0.5614), (1.411, 0.2807, 0.2862), (1.439, 0.2862, 1.749e-07), (1.411, 0.2807, -0.2862), (1.329, 0.2644, -0.5614), (1.196, 0.238, -0.815), (1.017, 0.2024, -1.037), (0.7994, 0.159, -1.22), (0.5506, 0.1095, -1.355), (0.2807, 0.05583, -1.439), (0.2862, -2.657e-08, 1.439), (0.5614, -1.051e-07, 1.355), (0.815, -1.694e-07, 1.22), (1.037, -1.521e-07, 1.037), (1.22, -2.134e-07, 0.815), (1.355, -9.482e-08, 0.5614), (1.439, -1.958e-07, 0.2862), (1.467, -1.759e-07, 1.749e-07), (1.439, -1.656e-07, -0.2862), (1.355, -5.632e-08, -0.5614), (1.22, -2.134e-07, -0.815), (1.037, -1.521e-07, -1.037), (0.815, -1.694e-07, -1.22), (0.5614, -6.25e-08, -1.355), (0.2862, -2.156e-08, -1.439), (0.2807, -0.05583, 1.439), (0.5506, -0.1095, 1.355), (0.7994, -0.159, 1.22), (1.017, -0.2024, 1.037), (1.196, -0.238, 0.815), (1.329, -0.2644, 0.5614), (1.411, -0.2807, 0.2862), (1.439, -0.2862, 1.749e-07), (1.411, -0.2807, -0.2862), (1.329, -0.2644, -0.5614), (1.196, -0.238, -0.815), (1.017, -0.2024, -1.037), (0.7994, -0.159, -1.22), (0.5506, -0.1095, -1.355), (0.2807, -0.05583, -1.439), (0.2644, -0.1095, 1.439), (0.5187, -0.2148, 1.355), (0.753, -0.3119, 1.22), (0.9584, -0.397, 1.037), (1.127, -0.4668, 0.815), (1.252, -0.5187, 0.5614), (1.329, -0.5506, 0.2862), (1.355, -0.5614, 1.749e-07), (1.329, -0.5506, -0.2862), (1.252, -0.5187, -0.5614), (1.127, -0.4668, -0.815), (0.9584, -0.397, -1.037), (0.753, -0.3119, -1.22), (0.5187, -0.2148, -1.355), (0.2644, -0.1095, -1.439), (0.238, -0.159, 1.439), (0.4668, -0.3119, 1.355), (0.6777, -0.4528, 1.22), (0.8625, -0.5763, 1.037), (1.014, -0.6777, 0.815), (1.127, -0.753, 0.5614), (1.196, -0.7994, 0.2862), (1.22, -0.815, 1.749e-07), (1.196, -0.7994, -0.2862), (1.127, -0.753, -0.5614), (1.014, -0.6777, -0.815), (0.8625, -0.5763, -1.037), (0.6777, -0.4528, -1.22), (0.4668, -0.3119, -1.355), (0.238, -0.159, -1.439), (0.2024, -0.2024, 1.439), (0.397, -0.397, 1.355), (0.5763, -0.5763, 1.22), (0.7335, -0.7335, 1.037), (0.8625, -0.8625, 0.815), (0.9584, -0.9584, 0.5614), (1.017, -1.017, 0.2862), (1.037, -1.037, 1.749e-07), (1.017, -1.017, -0.2862), (0.9584, -0.9584, -0.5614), (0.8625, -0.8625, -0.815), (0.7335, -0.7335, -1.037), (0.5763, -0.5763, -1.22), (0.397, -0.397, -1.355), (0.2024, -0.2024, -1.439), (0.159, -0.238, 1.439), (0.3119, -0.4668, 1.355), (0.4528, -0.6777, 1.22), (0.5763, -0.8625, 1.037), (0.6777, -1.014, 0.815), (0.753, -1.127, 0.5614), (0.7994, -1.196, 0.2862), (0.815, -1.22, 1.749e-07), (0.7994, -1.196, -0.2862), (0.753, -1.127, -0.5614), (0.6777, -1.014, -0.815), (0.5763, -0.8625, -1.037), (0.4528, -0.6777, -1.22), (0.3119, -0.4668, -1.355), (0.159, -0.238, -1.439), (4.78e-07, 0.0, -1.467), (0.1095, -0.2644, 1.439), (0.2148, -0.5187, 1.355), (0.3119, -0.753, 1.22), (0.397, -0.9584, 1.037), (0.4668, -1.127, 0.815), (0.5187, -1.252, 0.5614), (0.5506, -1.329, 0.2862), (0.5614, -1.355, 1.749e-07), (0.5506, -1.329, -0.2862), (0.5187, -1.252, -0.5614), (0.4668, -1.127, -0.815), (0.397, -0.9584, -1.037), (0.3119, -0.753, -1.22), (0.2148, -0.5187, -1.355), (0.1095, -0.2644, -1.439), (0.05583, -0.2807, 1.439), (0.1095, -0.5506, 1.355), (0.159, -0.7994, 1.22), (0.2024, -1.017, 1.037), (0.238, -1.196, 0.815), (0.2644, -1.329, 0.5614), (0.2807, -1.411, 0.2862), (0.2862, -1.439, 1.749e-07), (0.2807, -1.411, -0.2862), (0.2644, -1.329, -0.5614), (0.238, -1.196, -0.815), (0.2024, -1.017, -1.037), (0.159, -0.7994, -1.22), (0.1095, -0.5506, -1.355), (0.05583, -0.2807, -1.439), (4.321e-07, -0.2862, 1.439), (3.127e-07, -0.5614, 1.355), (2.418e-07, -0.815, 1.22), (2.743e-07, -1.037, 1.037), (2.13e-07, -1.22, 0.815), (2.2e-07, -1.355, 0.5614), (2.905e-07, -1.439, 0.2862), (1.647e-07, -1.467, 1.749e-07), (1.234e-07, -1.439, -0.2862), (3.998e-07, -1.355, -0.5614), (2.13e-07, -1.22, -0.815), (2.743e-07, -1.037, -1.037), (2.418e-07, -0.815, -1.22), (3.746e-07, -0.5614, -1.355), (4.328e-07, -0.2862, -1.439), (-0.05583, -0.2807, 1.439), (-0.1095, -0.5506, 1.355), (-0.159, -0.7994, 1.22), (-0.2024, -1.017, 1.037), (-0.238, -1.196, 0.815), (-0.2644, -1.329, 0.5614), (-0.2807, -1.411, 0.2862), (-0.2862, -1.439, 1.749e-07), (-0.2807, -1.411, -0.2862), (-0.2644, -1.329, -0.5614), (-0.238, -1.196, -0.815), (-0.2024, -1.017, -1.037), (-0.159, -0.7994, -1.22), (-0.1095, -0.5506, -1.355), (-0.05583, -0.2807, -1.439), (-0.1095, -0.2644, 1.439), (-0.2148, -0.5187, 1.355), (-0.3119, -0.753, 1.22), (-0.397, -0.9584, 1.037), (-0.4668, -1.127, 0.815), (-0.5187, -1.252, 0.5614), (-0.5506, -1.329, 0.2862), (-0.5614, -1.355, 1.749e-07), (-0.5506, -1.329, -0.2862), (-0.5187, -1.252, -0.5614), (-0.4668, -1.127, -0.815), (-0.397, -0.9584, -1.037), (-0.3119, -0.753, -1.22), (-0.2148, -0.5187, -1.355), (-0.1095, -0.2644, -1.439), (-0.159, -0.238, 1.439), (-0.3119, -0.4668, 1.355), (-0.4528, -0.6777, 1.22), (-0.5763, -0.8625, 1.037), (-0.6777, -1.014, 0.815), (-0.753, -1.127, 0.5614), (-0.7994, -1.196, 0.2862), (-0.815, -1.22, 1.749e-07), (-0.7994, -1.196, -0.2862), (-0.753, -1.127, -0.5614), (-0.6777, -1.014, -0.815), (-0.5763, -0.8625, -1.037), (-0.4528, -0.6777, -1.22), (-0.3119, -0.4668, -1.355), (-0.159, -0.238, -1.439), (-0.2024, -0.2024, 1.439), (-0.397, -0.397, 1.355), (-0.5763, -0.5763, 1.22), (-0.7335, -0.7335, 1.037), (-0.8625, -0.8625, 0.815), (-0.9584, -0.9584, 0.5614), (-1.017, -1.017, 0.2862), (-1.037, -1.037, 1.749e-07), (-1.017, -1.017, -0.2862), (-0.9584, -0.9584, -0.5614), (-0.8625, -0.8625, -0.815), (-0.7335, -0.7335, -1.037), (-0.5763, -0.5763, -1.22), (-0.397, -0.397, -1.355), (-0.2024, -0.2024, -1.439), (-0.238, -0.159, 1.439), (-0.4668, -0.3119, 1.355), (-0.6777, -0.4528, 1.22), (-0.8625, -0.5763, 1.037), (-1.014, -0.6777, 0.815), (-1.127, -0.753, 0.5614), (-1.196, -0.7994, 0.2862), (-1.22, -0.815, 1.749e-07), (-1.196, -0.7994, -0.2862), (-1.127, -0.753, -0.5614), (-1.014, -0.6777, -0.815), (-0.8625, -0.5763, -1.037), (-0.6777, -0.4528, -1.22), (-0.4668, -0.3119, -1.355), (-0.238, -0.159, -1.439), (3.639e-08, -1.829e-07, 1.467), (-0.2644, -0.1095, 1.439), (-0.5187, -0.2148, 1.355), (-0.753, -0.3119, 1.22), (-0.9584, -0.397, 1.037), (-1.127, -0.4668, 0.815), (-1.252, -0.5187, 0.5614), (-1.329, -0.5506, 0.2862), (-1.355, -0.5614, 1.749e-07), (-1.329, -0.5506, -0.2862), (-1.252, -0.5187, -0.5614), (-1.127, -0.4668, -0.815), (-0.9584, -0.397, -1.037), (-0.753, -0.3119, -1.22), (-0.5187, -0.2148, -1.355), (-0.2644, -0.1095, -1.439), (-0.2807, -0.05583, 1.439), (-0.5506, -0.1095, 1.355), (-0.7994, -0.159, 1.22), (-1.017, -0.2024, 1.037), (-1.196, -0.238, 0.815), (-1.329, -0.2644, 0.5614), (-1.411, -0.2807, 0.2862), (-1.439, -0.2862, 1.749e-07), (-1.411, -0.2807, -0.2862), (-1.329, -0.2644, -0.5614), (-1.196, -0.238, -0.815), (-1.017, -0.2024, -1.037), (-0.7994, -0.159, -1.22), (-0.5506, -0.1095, -1.355), (-0.2807, -0.05583, -1.439)], [], [(10, 9, 24, 25), (5, 4, 19, 20), (11, 10, 25, 26), (6, 5, 20, 21), (1, 0, 15, 16), (12, 11, 26, 27), (7, 6, 21, 22), (2, 1, 16, 17), (13, 12, 27, 28), (8, 7, 22, 23), (3, 2, 17, 18), (14, 13, 28, 29), (9, 8, 23, 24), (4, 3, 18, 19), (25, 24, 39, 40), (20, 19, 34, 35), (26, 25, 40, 41), (21, 20, 35, 36), (16, 15, 30, 31), (27, 26, 41, 42), (22, 21, 36, 37), (17, 16, 31, 32), (28, 27, 42, 43), (23, 22, 37, 38), (18, 17, 32, 33), (29, 28, 43, 44), (24, 23, 38, 39), (19, 18, 33, 34), (44, 43, 58, 59), (39, 38, 53, 54), (34, 33, 48, 49), (40, 39, 54, 55), (35, 34, 49, 50), (41, 40, 55, 56), (36, 35, 50, 51), (31, 30, 45, 46), (42, 41, 56, 57), (37, 36, 51, 52), (32, 31, 46, 47), (43, 42, 57, 58), (38, 37, 52, 53), (33, 32, 47, 48), (47, 46, 61, 62), (58, 57, 72, 73), (53, 52, 67, 68), (48, 47, 62, 63), (59, 58, 73, 74), (54, 53, 68, 69), (49, 48, 63, 64), (55, 54, 69, 70), (50, 49, 64, 65), (56, 55, 70, 71), (51, 50, 65, 66), (46, 45, 60, 61), (57, 56, 71, 72), (52, 51, 66, 67), (66, 65, 80, 81), (61, 60, 75, 76), (72, 71, 86, 87), (67, 66, 81, 82), (62, 61, 76, 77), (73, 72, 87, 88), (68, 67, 82, 83), (63, 62, 77, 78), (74, 73, 88, 89), (69, 68, 83, 84), (64, 63, 78, 79), (70, 69, 84, 85), (65, 64, 79, 80), (71, 70, 85, 86), (85, 84, 99, 100), (80, 79, 94, 95), (86, 85, 100, 101), (81, 80, 95, 96), (76, 75, 90, 91), (87, 86, 101, 102), (82, 81, 96, 97), (77, 76, 91, 92), (88, 87, 102, 103), (83, 82, 97, 98), (78, 77, 92, 93), (89, 88, 103, 104), (84, 83, 98, 99), (79, 78, 93, 94), (104, 103, 118, 119), (99, 98, 113, 114), (94, 93, 108, 109), (100, 99, 114, 115), (95, 94, 109, 110), (101, 100, 115, 116), (96, 95, 110, 111), (91, 90, 105, 106), (102, 101, 116, 117), (97, 96, 111, 112), (92, 91, 106, 107), (103, 102, 117, 118), (98, 97, 112, 113), (93, 92, 107, 108), (107, 106, 121, 122), (118, 117, 132, 133), (113, 112, 127, 128), (108, 107, 122, 123), (119, 118, 133, 134), (114, 113, 128, 129), (109, 108, 123, 124), (115, 114, 129, 130), (110, 109, 124, 125), (116, 115, 130, 131), (111, 110, 125, 126), (106, 105, 120, 121), (117, 116, 131, 132), (112, 111, 126, 127), (126, 125, 140, 141), (121, 120, 135, 136), (132, 131, 146, 147), (127, 126, 141, 142), (122, 121, 136, 137), (133, 132, 147, 148), (128, 127, 142, 143), (123, 122, 137, 138), (134, 133, 148, 149), (129, 128, 143, 144), (124, 123, 138, 139), (130, 129, 144, 145), (125, 124, 139, 140), (131, 130, 145, 146), (145, 144, 159, 160), (140, 139, 154, 155), (146, 145, 160, 161), (141, 140, 155, 156), (136, 135, 150, 151), (147, 146, 161, 162), (142, 141, 156, 157), (137, 136, 151, 152), (148, 147, 162, 163), (143, 142, 157, 158), (138, 137, 152, 153), (149, 148, 163, 164), (144, 143, 158, 159), (139, 138, 153, 154), (164, 163, 178, 179), (159, 158, 173, 174), (154, 153, 168, 169), (160, 159, 174, 175), (155, 154, 169, 170), (161, 160, 175, 176), (156, 155, 170, 171), (151, 150, 165, 166), (162, 161, 176, 177), (157, 156, 171, 172), (152, 151, 166, 167), (163, 162, 177, 178), (158, 157, 172, 173), (153, 152, 167, 168), (178, 177, 192, 193), (173, 172, 187, 188), (168, 167, 182, 183), (179, 178, 193, 194), (174, 173, 188, 189), (169, 168, 183, 184), (175, 174, 189, 190), (170, 169, 184, 185), (176, 175, 190, 191), (171, 170, 185, 186), (166, 165, 180, 181), (177, 176, 191, 192), (172, 171, 186, 187), (167, 166, 181, 182), (181, 180, 195, 196), (192, 191, 206, 207), (187, 186, 201, 202), (182, 181, 196, 197), (193, 192, 207, 208), (188, 187, 202, 203), (183, 182, 197, 198), (194, 193, 208, 209), (189, 188, 203, 204), (184, 183, 198, 199), (190, 189, 204, 205), (185, 184, 199, 200), (191, 190, 205, 206), (186, 185, 200, 201), (200, 199, 214, 215), (206, 205, 220, 221), (201, 200, 215, 216), (196, 195, 210, 211), (207, 206, 221, 222), (202, 201, 216, 217), (197, 196, 211, 212), (208, 207, 222, 223), (203, 202, 217, 218), (198, 197, 212, 213), (209, 208, 223, 224), (204, 203, 218, 219), (199, 198, 213, 214), (205, 204, 219, 220), (219, 218, 233, 234), (214, 213, 228, 229), (220, 219, 234, 235), (215, 214, 229, 230), (221, 220, 235, 236), (216, 215, 230, 231), (211, 210, 225, 226), (222, 221, 236, 237), (217, 216, 231, 232), (212, 211, 226, 227), (223, 222, 237, 238), (218, 217, 232, 233), (213, 212, 227, 228), (224, 223, 238, 239), (238, 237, 252, 253), (233, 232, 247, 248), (228, 227, 242, 243), (239, 238, 253, 254), (234, 233, 248, 249), (229, 228, 243, 244), (235, 234, 249, 250), (230, 229, 244, 245), (236, 235, 250, 251), (231, 230, 245, 246), (226, 225, 240, 241), (237, 236, 251, 252), (232, 231, 246, 247), (227, 226, 241, 242), (241, 240, 255, 256), (252, 251, 266, 267), (247, 246, 261, 262), (242, 241, 256, 257), (253, 252, 267, 268), (248, 247, 262, 263), (243, 242, 257, 258), (254, 253, 268, 269), (249, 248, 263, 264), (244, 243, 258, 259), (250, 249, 264, 265), (245, 244, 259, 260), (251, 250, 265, 266), (246, 245, 260, 261), (260, 259, 274, 275), (266, 265, 280, 281), (261, 260, 275, 276), (256, 255, 270, 271), (267, 266, 281, 282), (262, 261, 276, 277), (257, 256, 271, 272), (268, 267, 282, 283), (263, 262, 277, 278), (258, 257, 272, 273), (269, 268, 283, 284), (264, 263, 278, 279), (259, 258, 273, 274), (265, 264, 279, 280), (279, 278, 293, 294), (274, 273, 288, 289), (280, 279, 294, 295), (275, 274, 289, 290), (281, 280, 295, 296), (276, 275, 290, 291), (271, 270, 285, 286), (282, 281, 296, 297), (277, 276, 291, 292), (272, 271, 286, 287), (283, 282, 297, 298), (278, 277, 292, 293), (273, 272, 287, 288), (284, 283, 298, 299), (298, 297, 312, 313), (293, 292, 307, 308), (288, 287, 302, 303), (299, 298, 313, 314), (294, 293, 308, 309), (289, 288, 303, 304), (295, 294, 309, 310), (290, 289, 304, 305), (296, 295, 310, 311), (291, 290, 305, 306), (286, 285, 300, 301), (297, 296, 311, 312), (292, 291, 306, 307), (287, 286, 301, 302), (312, 311, 326, 327), (307, 306, 321, 322), (302, 301, 316, 317), (313, 312, 327, 328), (308, 307, 322, 323), (303, 302, 317, 318), (314, 313, 328, 329), (309, 308, 323, 324), (304, 303, 318, 319), (310, 309, 324, 325), (305, 304, 319, 320), (311, 310, 325, 326), (306, 305, 320, 321), (301, 300, 315, 316), (326, 325, 341, 342), (321, 320, 336, 337), (316, 315, 331, 332), (327, 326, 342, 343), (322, 321, 337, 338), (317, 316, 332, 333), (328, 327, 343, 344), (323, 322, 338, 339), (318, 317, 333, 334), (329, 328, 344, 345), (324, 323, 339, 340), (319, 318, 334, 335), (325, 324, 340, 341), (320, 319, 335, 336), (335, 334, 349, 350), (341, 340, 355, 356), (336, 335, 350, 351), (342, 341, 356, 357), (337, 336, 351, 352), (332, 331, 346, 347), (343, 342, 357, 358), (338, 337, 352, 353), (333, 332, 347, 348), (344, 343, 358, 359), (339, 338, 353, 354), (334, 333, 348, 349), (345, 344, 359, 360), (340, 339, 354, 355), (354, 353, 368, 369), (349, 348, 363, 364), (360, 359, 374, 375), (355, 354, 369, 370), (350, 349, 364, 365), (356, 355, 370, 371), (351, 350, 365, 366), (357, 356, 371, 372), (352, 351, 366, 367), (347, 346, 361, 362), (358, 357, 372, 373), (353, 352, 367, 368), (348, 347, 362, 363), (359, 358, 373, 374), (373, 372, 387, 388), (368, 367, 382, 383), (363, 362, 377, 378), (374, 373, 388, 389), (369, 368, 383, 384), (364, 363, 378, 379), (375, 374, 389, 390), (370, 369, 384, 385), (365, 364, 379, 380), (371, 370, 385, 386), (366, 365, 380, 381), (372, 371, 386, 387), (367, 366, 381, 382), (362, 361, 376, 377), (387, 386, 401, 402), (382, 381, 396, 397), (377, 376, 391, 392), (388, 387, 402, 403), (383, 382, 397, 398), (378, 377, 392, 393), (389, 388, 403, 404), (384, 383, 398, 399), (379, 378, 393, 394), (390, 389, 404, 405), (385, 384, 399, 400), (380, 379, 394, 395), (386, 385, 400, 401), (381, 380, 395, 396), (395, 394, 409, 410), (401, 400, 415, 416), (396, 395, 410, 411), (402, 401, 416, 417), (397, 396, 411, 412), (392, 391, 406, 407), (403, 402, 417, 418), (398, 397, 412, 413), (393, 392, 407, 408), (404, 403, 418, 419), (399, 398, 413, 414), (394, 393, 408, 409), (405, 404, 419, 420), (400, 399, 414, 415), (414, 413, 428, 429), (409, 408, 423, 424), (420, 419, 434, 435), (415, 414, 429, 430), (410, 409, 424, 425), (416, 415, 430, 431), (411, 410, 425, 426), (417, 416, 431, 432), (412, 411, 426, 427), (407, 406, 421, 422), (418, 417, 432, 433), (413, 412, 427, 428), (408, 407, 422, 423), (419, 418, 433, 434), (433, 432, 447, 448), (428, 427, 442, 443), (423, 422, 437, 438), (434, 433, 448, 449), (429, 428, 443, 444), (424, 423, 438, 439), (435, 434, 449, 450), (430, 429, 444, 445), (425, 424, 439, 440), (431, 430, 445, 446), (426, 425, 440, 441), (432, 431, 446, 447), (427, 426, 441, 442), (422, 421, 436, 437), (447, 446, 462, 463), (442, 441, 457, 458), (437, 436, 452, 453), (448, 447, 463, 464), (443, 442, 458, 459), (438, 437, 453, 454), (449, 448, 464, 465), (444, 443, 459, 460), (439, 438, 454, 455), (450, 449, 465, 466), (445, 444, 460, 461), (440, 439, 455, 456), (446, 445, 461, 462), (441, 440, 456, 457), (462, 461, 476, 477), (457, 456, 471, 472), (463, 462, 477, 478), (458, 457, 472, 473), (453, 452, 467, 468), (464, 463, 478, 479), (459, 458, 473, 474), (454, 453, 468, 469), (465, 464, 479, 480), (460, 459, 474, 475), (455, 454, 469, 470), (466, 465, 480, 481), (461, 460, 475, 476), (456, 455, 470, 471), (0, 451, 15), (330, 14, 29), (330, 29, 44), (15, 451, 30), (330, 44, 59), (30, 451, 45), (330, 59, 74), (45, 451, 60), (330, 74, 89), (60, 451, 75), (75, 451, 90), (330, 89, 104), (330, 104, 119), (90, 451, 105), (330, 119, 134), (105, 451, 120), (330, 134, 149), (120, 451, 135), (135, 451, 150), (330, 149, 164), (330, 164, 179), (150, 451, 165), (330, 179, 194), (165, 451, 180), (330, 194, 209), (180, 451, 195), (195, 451, 210), (330, 209, 224), (330, 224, 239), (210, 451, 225), (330, 239, 254), (225, 451, 240), (330, 254, 269), (240, 451, 255), (255, 451, 270), (330, 269, 284), (330, 284, 299), (270, 451, 285), (330, 299, 314), (285, 451, 300), (330, 314, 329), (300, 451, 315), (315, 451, 331), (330, 329, 345), (330, 345, 360), (331, 451, 346), (330, 360, 375), (346, 451, 361), (330, 375, 390), (361, 451, 376), (376, 451, 391), (330, 390, 405), (330, 405, 420), (391, 451, 406), (330, 420, 435), (406, 451, 421), (330, 435, 450), (421, 451, 436), (330, 450, 466), (436, 451, 452), (330, 466, 481), (452, 451, 467), (470, 469, 2, 3), (481, 480, 13, 14), (476, 475, 8, 9), (471, 470, 3, 4), (330, 481, 14), (477, 476, 9, 10), (472, 471, 4, 5), (467, 451, 0), (478, 477, 10, 11), (473, 472, 5, 6), (468, 467, 0, 1), (479, 478, 11, 12), (474, 473, 6, 7), (469, 468, 1, 2), (480, 479, 12, 13), (475, 474, 7, 8)])
me_sphere_002.polygons.foreach_set('use_smooth', [True] * 512)
_uv = me_sphere_002.uv_layers.new(name='UVMap')
_uv.uv.foreach_set('vector', [0.7985, 0.4311, 0.7888, 0.4898, 0.7647, 0.4686, 0.7762, 0.4114, 0.7436, 0.7222, 0.7245, 0.7771, 0.6955, 0.749, 0.7145, 0.6955, 0.8089, 0.3726, 0.7985, 0.4311, 0.7762, 0.4114, 0.789, 0.3548, 0.7577, 0.6653, 0.7436, 0.7222, 0.7145, 0.6955, 0.7295, 0.6399, 0.5769, 0.8901, 0.4978, 0.8795, 0.5022, 0.8679, 0.5721, 0.8666, 0.8211, 0.3149, 0.8089, 0.3726, 0.789, 0.3548, 0.8042, 0.2994, 0.7692, 0.6073, 0.7577, 0.6653, 0.7295, 0.6399, 0.7421, 0.5833, 0.6495, 0.8692, 0.5769, 0.8901, 0.5721, 0.8666, 0.6299, 0.8402, 0.8367, 0.2585, 0.8211, 0.3149, 0.8042, 0.2994, 0.8238, 0.2462, 0.7793, 0.5487, 0.7692, 0.6073, 0.7421, 0.5833, 0.7535, 0.526, 0.696, 0.8278, 0.6495, 0.8692, 0.6299, 0.8402, 0.6691, 0.7985, 0.8583, 0.2048, 0.8367, 0.2585, 0.8238, 0.2462, 0.8511, 0.1972, 0.7888, 0.4898, 0.7793, 0.5487, 0.7535, 0.526, 0.7647, 0.4686, 0.7245, 0.7771, 0.696, 0.8278, 0.6691, 0.7985, 0.6955, 0.749, 0.7762, 0.4114, 0.7647, 0.4686, 0.7409, 0.4443, 0.7541, 0.3886, 0.7145, 0.6955, 0.6955, 0.749, 0.6694, 0.7197, 0.6878, 0.6668, 0.789, 0.3548, 0.7762, 0.4114, 0.7541, 0.3886, 0.7692, 0.3339, 0.7295, 0.6399, 0.7145, 0.6955, 0.6878, 0.6668, 0.7028, 0.6122, 0.5721, 0.8666, 0.5022, 0.8679, 0.5036, 0.8558, 0.5646, 0.8438, 0.8042, 0.2994, 0.789, 0.3548, 0.7692, 0.3339, 0.7874, 0.281, 0.7421, 0.5833, 0.7295, 0.6399, 0.7028, 0.6122, 0.7161, 0.5565, 0.6299, 0.8402, 0.5721, 0.8666, 0.5646, 0.8438, 0.6121, 0.8123, 0.8238, 0.2462, 0.8042, 0.2994, 0.7874, 0.281, 0.8113, 0.2315, 0.7535, 0.526, 0.7421, 0.5833, 0.7161, 0.5565, 0.7285, 0.5004, 0.6691, 0.7985, 0.6299, 0.8402, 0.6121, 0.8123, 0.6455, 0.7691, 0.8511, 0.1972, 0.8238, 0.2462, 0.8113, 0.2315, 0.8446, 0.1882, 0.7647, 0.4686, 0.7535, 0.526, 0.7285, 0.5004, 0.7409, 0.4443, 0.6955, 0.749, 0.6691, 0.7985, 0.6455, 0.7691, 0.6694, 0.7197, 0.8446, 0.1882, 0.8113, 0.2315, 0.7995, 0.2148, 0.839, 0.1781, 0.7409, 0.4443, 0.7285, 0.5004, 0.7039, 0.4726, 0.7174, 0.4175, 0.6694, 0.7197, 0.6455, 0.7691, 0.6238, 0.7404, 0.6454, 0.6903, 0.7541, 0.3886, 0.7409, 0.4443, 0.7174, 0.4175, 0.7321, 0.3631, 0.6878, 0.6668, 0.6694, 0.7197, 0.6454, 0.6903, 0.6626, 0.6374, 0.7692, 0.3339, 0.7541, 0.3886, 0.7321, 0.3631, 0.7494, 0.3103, 0.7028, 0.6122, 0.6878, 0.6668, 0.6626, 0.6374, 0.6774, 0.5831, 0.5646, 0.8438, 0.5036, 0.8558, 0.5025, 0.8436, 0.5554, 0.8222, 0.7874, 0.281, 0.7692, 0.3339, 0.7494, 0.3103, 0.7709, 0.2601, 0.7161, 0.5565, 0.7028, 0.6122, 0.6774, 0.5831, 0.6909, 0.528, 0.6121, 0.8123, 0.5646, 0.8438, 0.5554, 0.8222, 0.5951, 0.7857, 0.8113, 0.2315, 0.7874, 0.281, 0.7709, 0.2601, 0.7995, 0.2148, 0.7285, 0.5004, 0.7161, 0.5565, 0.6909, 0.528, 0.7039, 0.4726, 0.6455, 0.7691, 0.6121, 0.8123, 0.5951, 0.7857, 0.6238, 0.7404, 0.5951, 0.7857, 0.5554, 0.8222, 0.5451, 0.8021, 0.5785, 0.7607, 0.7995, 0.2148, 0.7709, 0.2601, 0.7544, 0.237, 0.7883, 0.1961, 0.7039, 0.4726, 0.6909, 0.528, 0.6661, 0.4986, 0.6795, 0.4436, 0.6238, 0.7404, 0.5951, 0.7857, 0.5785, 0.7607, 0.6032, 0.713, 0.839, 0.1781, 0.7995, 0.2148, 0.7883, 0.1961, 0.8346, 0.167, 0.7174, 0.4175, 0.7039, 0.4726, 0.6795, 0.4436, 0.6937, 0.3891, 0.6454, 0.6903, 0.6238, 0.7404, 0.6032, 0.713, 0.6225, 0.6616, 0.7321, 0.3631, 0.7174, 0.4175, 0.6937, 0.3891, 0.7098, 0.3357, 0.6626, 0.6374, 0.6454, 0.6903, 0.6225, 0.6616, 0.6385, 0.6082, 0.7494, 0.3103, 0.7321, 0.3631, 0.7098, 0.3357, 0.7293, 0.2845, 0.6774, 0.5831, 0.6626, 0.6374, 0.6385, 0.6082, 0.6527, 0.5536, 0.5554, 0.8222, 0.5025, 0.8436, 0.4995, 0.8319, 0.5451, 0.8021, 0.7709, 0.2601, 0.7494, 0.3103, 0.7293, 0.2845, 0.7544, 0.237, 0.6909, 0.528, 0.6774, 0.5831, 0.6527, 0.5536, 0.6661, 0.4986, 0.6527, 0.5536, 0.6385, 0.6082, 0.6148, 0.5799, 0.6282, 0.5247, 0.5451, 0.8021, 0.4995, 0.8319, 0.495, 0.8209, 0.5339, 0.7836, 0.7544, 0.237, 0.7293, 0.2845, 0.7087, 0.2569, 0.7378, 0.2119, 0.6661, 0.4986, 0.6527, 0.5536, 0.6282, 0.5247, 0.6412, 0.4693, 0.5785, 0.7607, 0.5451, 0.8021, 0.5339, 0.7836, 0.562, 0.7378, 0.7883, 0.1961, 0.7544, 0.237, 0.7378, 0.2119, 0.7781, 0.1758, 0.6795, 0.4436, 0.6661, 0.4986, 0.6412, 0.4693, 0.6547, 0.4141, 0.6032, 0.713, 0.5785, 0.7607, 0.562, 0.7378, 0.5832, 0.6874, 0.8346, 0.167, 0.7883, 0.1961, 0.7781, 0.1758, 0.8318, 0.1552, 0.6937, 0.3891, 0.6795, 0.4436, 0.6547, 0.4141, 0.6695, 0.3598, 0.6225, 0.6616, 0.6032, 0.713, 0.5832, 0.6874, 0.6002, 0.6343, 0.7098, 0.3357, 0.6937, 0.3891, 0.6695, 0.3598, 0.6869, 0.307, 0.6385, 0.6082, 0.6225, 0.6616, 0.6002, 0.6343, 0.6148, 0.5799, 0.7293, 0.2845, 0.7098, 0.3357, 0.6869, 0.307, 0.7087, 0.2569, 0.6869, 0.307, 0.6695, 0.3598, 0.6442, 0.3304, 0.6626, 0.2775, 0.6148, 0.5799, 0.6002, 0.6343, 0.5782, 0.6091, 0.5913, 0.5533, 0.7087, 0.2569, 0.6869, 0.307, 0.6626, 0.2775, 0.6869, 0.2281, 0.6282, 0.5247, 0.6148, 0.5799, 0.5913, 0.5533, 0.6036, 0.4971, 0.5339, 0.7836, 0.495, 0.8209, 0.4893, 0.8109, 0.522, 0.767, 0.7378, 0.2119, 0.7087, 0.2569, 0.6869, 0.2281, 0.7207, 0.1851, 0.6412, 0.4693, 0.6282, 0.5247, 0.6036, 0.4971, 0.616, 0.4409, 0.562, 0.7378, 0.5339, 0.7836, 0.522, 0.767, 0.5454, 0.7171, 0.7781, 0.1758, 0.7378, 0.2119, 0.7207, 0.1851, 0.7691, 0.1541, 0.6547, 0.4141, 0.6412, 0.4693, 0.616, 0.4409, 0.6291, 0.3851, 0.5832, 0.6874, 0.562, 0.7378, 0.5454, 0.7171, 0.5634, 0.664, 0.8318, 0.1552, 0.7781, 0.1758, 0.7691, 0.1541, 0.8309, 0.1431, 0.6695, 0.3598, 0.6547, 0.4141, 0.6291, 0.3851, 0.6442, 0.3304, 0.6002, 0.6343, 0.5832, 0.6874, 0.5634, 0.664, 0.5782, 0.6091, 0.8309, 0.1431, 0.7691, 0.1541, 0.7618, 0.1312, 0.8325, 0.131, 0.6442, 0.3304, 0.6291, 0.3851, 0.6024, 0.3575, 0.6173, 0.3019, 0.5782, 0.6091, 0.5634, 0.664, 0.5436, 0.6434, 0.5562, 0.5866, 0.6626, 0.2775, 0.6442, 0.3304, 0.6173, 0.3019, 0.6364, 0.2483, 0.5913, 0.5533, 0.5782, 0.6091, 0.5562, 0.5866, 0.5675, 0.5292, 0.6869, 0.2281, 0.6626, 0.2775, 0.6364, 0.2483, 0.663, 0.1987, 0.6036, 0.4971, 0.5913, 0.5533, 0.5675, 0.5292, 0.5785, 0.4717, 0.522, 0.767, 0.4893, 0.8109, 0.4827, 0.802, 0.5095, 0.7525, 0.7207, 0.1851, 0.6869, 0.2281, 0.663, 0.1987, 0.7028, 0.1571, 0.616, 0.4409, 0.6036, 0.4971, 0.5785, 0.4717, 0.5899, 0.4143, 0.5454, 0.7171, 0.522, 0.767, 0.5095, 0.7525, 0.5287, 0.699, 0.7691, 0.1541, 0.7207, 0.1851, 0.7028, 0.1571, 0.7618, 0.1312, 0.6291, 0.3851, 0.616, 0.4409, 0.5899, 0.4143, 0.6024, 0.3575, 0.5634, 0.664, 0.5454, 0.7171, 0.5287, 0.699, 0.5436, 0.6434, 0.5287, 0.699, 0.5095, 0.7525, 0.4965, 0.7404, 0.5117, 0.6838, 0.7618, 0.1312, 0.7028, 0.1571, 0.6829, 0.1281, 0.7573, 0.1076, 0.6024, 0.3575, 0.5899, 0.4143, 0.5626, 0.3906, 0.5739, 0.3325, 0.5436, 0.6434, 0.5287, 0.699, 0.5117, 0.6838, 0.5236, 0.6259, 0.8325, 0.131, 0.7618, 0.1312, 0.7573, 0.1076, 0.8372, 0.1195, 0.6173, 0.3019, 0.6024, 0.3575, 0.5739, 0.3325, 0.588, 0.2754, 0.5562, 0.5866, 0.5436, 0.6434, 0.5236, 0.6259, 0.5339, 0.5672, 0.6364, 0.2483, 0.6173, 0.3019, 0.588, 0.2754, 0.607, 0.2203, 0.5675, 0.5292, 0.5562, 0.5866, 0.5339, 0.5672, 0.5433, 0.5083, 0.663, 0.1987, 0.6364, 0.2483, 0.607, 0.2203, 0.6357, 0.1695, 0.5785, 0.4717, 0.5675, 0.5292, 0.5433, 0.5083, 0.5527, 0.4494, 0.5095, 0.7525, 0.4827, 0.802, 0.4754, 0.7946, 0.4965, 0.7404, 0.7028, 0.1571, 0.663, 0.1987, 0.6357, 0.1695, 0.6829, 0.1281, 0.5899, 0.4143, 0.5785, 0.4717, 0.5527, 0.4494, 0.5626, 0.3906, 0.5527, 0.4494, 0.5433, 0.5083, 0.5185, 0.4913, 0.5259, 0.4309, 0.4965, 0.7404, 0.4754, 0.7946, 0.4676, 0.7887, 0.4832, 0.7309, 0.6829, 0.1281, 0.6357, 0.1695, 0.6027, 0.1416, 0.6591, 0.0986, 0.5626, 0.3906, 0.5527, 0.4494, 0.5259, 0.4309, 0.534, 0.3708, 0.5117, 0.6838, 0.4965, 0.7404, 0.4832, 0.7309, 0.4945, 0.6717, 0.7573, 0.1076, 0.6829, 0.1281, 0.6591, 0.0986, 0.7578, 0.08373, 0.5739, 0.3325, 0.5626, 0.3906, 0.534, 0.3708, 0.5434, 0.3111, 0.5236, 0.6259, 0.5117, 0.6838, 0.4945, 0.6717, 0.5034, 0.6118, 0.8372, 0.1195, 0.7573, 0.1076, 0.7578, 0.08373, 0.8456, 0.1092, 0.588, 0.2754, 0.5739, 0.3325, 0.5434, 0.3111, 0.5557, 0.2522, 0.5339, 0.5672, 0.5236, 0.6259, 0.5034, 0.6118, 0.5112, 0.5516, 0.607, 0.2203, 0.588, 0.2754, 0.5557, 0.2522, 0.5733, 0.195, 0.5433, 0.5083, 0.5339, 0.5672, 0.5112, 0.5516, 0.5185, 0.4913, 0.6357, 0.1695, 0.607, 0.2203, 0.5733, 0.195, 0.6027, 0.1416, 0.5733, 0.195, 0.5557, 0.2522, 0.52, 0.234, 0.5342, 0.1743, 0.5185, 0.4913, 0.5112, 0.5516, 0.4882, 0.5401, 0.4932, 0.4786, 0.6027, 0.1416, 0.5733, 0.195, 0.5342, 0.1743, 0.5606, 0.1173, 0.5259, 0.4309, 0.5185, 0.4913, 0.4932, 0.4786, 0.4983, 0.4171, 0.4832, 0.7309, 0.4676, 0.7887, 0.4593, 0.7844, 0.4696, 0.724, 0.6591, 0.0986, 0.6027, 0.1416, 0.5606, 0.1173, 0.6259, 0.06956, 0.534, 0.3708, 0.5259, 0.4309, 0.4983, 0.4171, 0.504, 0.3558, 0.4945, 0.6717, 0.4832, 0.7309, 0.4696, 0.724, 0.477, 0.6629, 0.7578, 0.08373, 0.6591, 0.0986, 0.6259, 0.06956, 0.7689, 0.06048, 0.5434, 0.3111, 0.534, 0.3708, 0.504, 0.3558, 0.5108, 0.2946, 0.5034, 0.6118, 0.4945, 0.6717, 0.477, 0.6629, 0.483, 0.6016, 0.8456, 0.1092, 0.7578, 0.08373, 0.7689, 0.06048, 0.8581, 0.101, 0.5557, 0.2522, 0.5434, 0.3111, 0.5108, 0.2946, 0.52, 0.234, 0.5112, 0.5516, 0.5034, 0.6118, 0.483, 0.6016, 0.4882, 0.5401, 0.8581, 0.101, 0.7689, 0.06048, 0.8064, 0.04038, 0.8743, 0.09572, 0.52, 0.234, 0.5108, 0.2946, 0.4764, 0.2843, 0.4813, 0.2223, 0.4882, 0.5401, 0.483, 0.6016, 0.4624, 0.5955, 0.4649, 0.5332, 0.5342, 0.1743, 0.52, 0.234, 0.4813, 0.2223, 0.4892, 0.1606, 0.4932, 0.4786, 0.4882, 0.5401, 0.4649, 0.5332, 0.4674, 0.471, 0.5606, 0.1173, 0.5342, 0.1743, 0.4892, 0.1606, 0.5056, 0.09972, 0.4983, 0.4171, 0.4932, 0.4786, 0.4674, 0.471, 0.47, 0.4087, 0.4696, 0.724, 0.4593, 0.7844, 0.4508, 0.7818, 0.4558, 0.7198, 0.6259, 0.06956, 0.5606, 0.1173, 0.5056, 0.09972, 0.5657, 0.04349, 0.504, 0.3558, 0.4983, 0.4171, 0.47, 0.4087, 0.4729, 0.3465, 0.477, 0.6629, 0.4696, 0.724, 0.4558, 0.7198, 0.4595, 0.6577, 0.7689, 0.06048, 0.6259, 0.06956, 0.5657, 0.04349, 0.8064, 0.04038, 0.5108, 0.2946, 0.504, 0.3558, 0.4729, 0.3465, 0.4764, 0.2843, 0.483, 0.6016, 0.477, 0.6629, 0.4595, 0.6577, 0.4624, 0.5955, 0.8064, 0.04038, 0.5657, 0.04349, 1.333, 0.03106, 0.897, 0.0315, 0.4764, 0.2843, 0.4729, 0.3465, 0.4411, 0.3435, 0.4409, 0.281, 0.4624, 0.5955, 0.4595, 0.6577, 0.4418, 0.656, 0.4416, 0.5935, 0.8743, 0.09572, 0.8064, 0.04038, 0.897, 0.0315, 0.8927, 0.09398, 0.4813, 0.2223, 0.4764, 0.2843, 0.4409, 0.281, 0.4407, 0.2185, 0.4649, 0.5332, 0.4624, 0.5955, 0.4416, 0.5935, 0.4415, 0.531, 0.4892, 0.1606, 0.4813, 0.2223, 0.4407, 0.2185, 0.4403, 0.156, 0.4674, 0.471, 0.4649, 0.5332, 0.4415, 0.531, 0.4414, 0.4685, 0.5056, 0.09972, 0.4892, 0.1606, 0.4403, 0.156, 0.4394, 0.09354, 0.47, 0.4087, 0.4674, 0.471, 0.4414, 0.4685, 0.4413, 0.406, 0.4558, 0.7198, 0.4508, 0.7818, 0.4422, 0.781, 0.442, 0.7185, 0.5657, 0.04349, 0.5056, 0.09972, 0.4394, 0.09354, 0.435, 0.03106, 0.4729, 0.3465, 0.47, 0.4087, 0.4413, 0.406, 0.4411, 0.3435, 0.4595, 0.6577, 0.4558, 0.7198, 0.442, 0.7185, 0.4418, 0.656, 0.442, 0.7185, 0.4422, 0.781, 0.4336, 0.782, 0.4281, 0.7201, 0.435, 0.03106, 0.4394, 0.09354, 0.3738, 0.101, 0.3116, 0.04566, 0.4411, 0.3435, 0.4413, 0.406, 0.4126, 0.4093, 0.4094, 0.3471, 0.4418, 0.656, 0.442, 0.7185, 0.4281, 0.7201, 0.4241, 0.658, 0.897, 0.0315, 1.333, 0.03106, 1.21, 0.04566, 0.9828, 0.042, 0.4409, 0.281, 0.4411, 0.3435, 0.4094, 0.3471, 0.4055, 0.285, 0.4416, 0.5935, 0.4418, 0.656, 0.4241, 0.658, 0.4209, 0.5959, 0.8927, 0.09398, 0.897, 0.0315, 0.9828, 0.042, 0.9111, 0.09608, 0.4407, 0.2185, 0.4409, 0.281, 0.4055, 0.285, 0.4002, 0.2231, 0.4415, 0.531, 0.4416, 0.5935, 0.4209, 0.5959, 0.4181, 0.5337, 0.4403, 0.156, 0.4407, 0.2185, 0.4002, 0.2231, 0.3916, 0.1615, 0.4414, 0.4685, 0.4415, 0.531, 0.4181, 0.5337, 0.4154, 0.4715, 0.4394, 0.09354, 0.4403, 0.156, 0.3916, 0.1615, 0.3738, 0.101, 0.4413, 0.406, 0.4414, 0.4685, 0.4154, 0.4715, 0.4126, 0.4093, 0.4154, 0.4715, 0.4181, 0.5337, 0.3948, 0.541, 0.3896, 0.4796, 0.3738, 0.101, 0.3916, 0.1615, 0.3471, 0.176, 0.3202, 0.1193, 0.4126, 0.4093, 0.4154, 0.4715, 0.3896, 0.4796, 0.3843, 0.4182, 0.4281, 0.7201, 0.4336, 0.782, 0.4251, 0.7847, 0.4143, 0.7245, 0.3116, 0.04566, 0.3738, 0.101, 0.3202, 0.1193, 0.2555, 0.07226, 0.4094, 0.3471, 0.4126, 0.4093, 0.3843, 0.4182, 0.3784, 0.357, 0.4241, 0.658, 0.4281, 0.7201, 0.4143, 0.7245, 0.4066, 0.6636, 0.08437, 0.042, 0.3116, 0.04566, 0.2555, 0.07226, 0.1182, 0.06262, 0.4055, 0.285, 0.4094, 0.3471, 0.3784, 0.357, 0.3712, 0.2959, 0.4209, 0.5959, 0.4241, 0.658, 0.4066, 0.6636, 0.4003, 0.6024, 0.01265, 0.09608, 0.08437, 0.042, 0.1182, 0.06262, 0.02853, 0.1017, 0.4002, 0.2231, 0.4055, 0.285, 0.3712, 0.2959, 0.3617, 0.2354, 0.4181, 0.5337, 0.4209, 0.5959, 0.4003, 0.6024, 0.3948, 0.541, 0.3916, 0.1615, 0.4002, 0.2231, 0.3617, 0.2354, 0.3471, 0.176, 0.3617, 0.2354, 0.3712, 0.2959, 0.3388, 0.3129, 0.3264, 0.2542, 0.3948, 0.541, 0.4003, 0.6024, 0.3799, 0.613, 0.3719, 0.5529, 0.3471, 0.176, 0.3617, 0.2354, 0.3264, 0.2542, 0.3085, 0.1972, 0.3896, 0.4796, 0.3948, 0.541, 0.3719, 0.5529, 0.3643, 0.4927, 0.3202, 0.1193, 0.3471, 0.176, 0.3085, 0.1972, 0.2791, 0.1442, 0.3843, 0.4182, 0.3896, 0.4796, 0.3643, 0.4927, 0.3568, 0.4325, 0.4143, 0.7245, 0.4251, 0.7847, 0.4169, 0.7892, 0.4008, 0.7317, 0.2555, 0.07226, 0.3202, 0.1193, 0.2791, 0.1442, 0.2236, 0.1014, 0.3784, 0.357, 0.3843, 0.4182, 0.3568, 0.4325, 0.3485, 0.3725, 0.4066, 0.6636, 0.4143, 0.7245, 0.4008, 0.7317, 0.3891, 0.6727, 0.1182, 0.06262, 0.2555, 0.07226, 0.2236, 0.1014, 0.1279, 0.08599, 0.3712, 0.2959, 0.3784, 0.357, 0.3485, 0.3725, 0.3388, 0.3129, 0.4003, 0.6024, 0.4066, 0.6636, 0.3891, 0.6727, 0.3799, 0.613, 0.02853, 0.1017, 0.1182, 0.06262, 0.1279, 0.08599, 0.04061, 0.1101, 0.1279, 0.08599, 0.2236, 0.1014, 0.2003, 0.1308, 0.1277, 0.1099, 0.3388, 0.3129, 0.3485, 0.3725, 0.32, 0.3927, 0.3085, 0.3347, 0.3799, 0.613, 0.3891, 0.6727, 0.3719, 0.6851, 0.3597, 0.6274, 0.04061, 0.1101, 0.1279, 0.08599, 0.1277, 0.1099, 0.04864, 0.1205, 0.3264, 0.2542, 0.3388, 0.3129, 0.3085, 0.3347, 0.2944, 0.2778, 0.3719, 0.5529, 0.3799, 0.613, 0.3597, 0.6274, 0.3493, 0.5689, 0.3085, 0.1972, 0.3264, 0.2542, 0.2944, 0.2778, 0.2753, 0.2229, 0.3643, 0.4927, 0.3719, 0.5529, 0.3493, 0.5689, 0.3396, 0.5102, 0.2791, 0.1442, 0.3085, 0.1972, 0.2753, 0.2229, 0.2468, 0.1722, 0.3568, 0.4325, 0.3643, 0.4927, 0.3396, 0.5102, 0.3301, 0.4513, 0.4008, 0.7317, 0.4169, 0.7892, 0.4091, 0.7952, 0.3875, 0.7415, 0.2236, 0.1014, 0.2791, 0.1442, 0.2468, 0.1722, 0.2003, 0.1308, 0.3485, 0.3725, 0.3568, 0.4325, 0.3301, 0.4513, 0.32, 0.3927, 0.3891, 0.6727, 0.4008, 0.7317, 0.3875, 0.7415, 0.3719, 0.6851, 0.3875, 0.7415, 0.4091, 0.7952, 0.4019, 0.8028, 0.3746, 0.7538, 0.2003, 0.1308, 0.2468, 0.1722, 0.2199, 0.2015, 0.1807, 0.1598, 0.32, 0.3927, 0.3301, 0.4513, 0.3043, 0.474, 0.2929, 0.4167, 0.3719, 0.6851, 0.3875, 0.7415, 0.3746, 0.7538, 0.355, 0.7006, 0.1277, 0.1099, 0.2003, 0.1308, 0.1807, 0.1598, 0.1229, 0.1334, 0.3085, 0.3347, 0.32, 0.3927, 0.2929, 0.4167, 0.2803, 0.3601, 0.3597, 0.6274, 0.3719, 0.6851, 0.355, 0.7006, 0.3398, 0.6452, 0.04864, 0.1205, 0.1277, 0.1099, 0.1229, 0.1334, 0.05301, 0.1321, 0.2944, 0.2778, 0.3085, 0.3347, 0.2803, 0.3601, 0.2653, 0.3045, 0.3493, 0.5689, 0.3597, 0.6274, 0.3398, 0.6452, 0.327, 0.5886, 0.2753, 0.2229, 0.2944, 0.2778, 0.2653, 0.3045, 0.2463, 0.251, 0.3396, 0.5102, 0.3493, 0.5689, 0.327, 0.5886, 0.3155, 0.5314, 0.2468, 0.1722, 0.2753, 0.2229, 0.2463, 0.251, 0.2199, 0.2015, 0.3301, 0.4513, 0.3396, 0.5102, 0.3155, 0.5314, 0.3043, 0.474, 0.3155, 0.5314, 0.327, 0.5886, 0.3049, 0.6114, 0.2917, 0.5557, 0.2199, 0.2015, 0.2463, 0.251, 0.2202, 0.2803, 0.1963, 0.2309, 0.3043, 0.474, 0.3155, 0.5314, 0.2917, 0.5557, 0.2793, 0.4996, 0.3746, 0.7538, 0.4019, 0.8028, 0.3954, 0.8118, 0.3621, 0.7685, 0.1807, 0.1598, 0.2199, 0.2015, 0.1963, 0.2309, 0.1629, 0.1877, 0.2929, 0.4167, 0.3043, 0.474, 0.2793, 0.4996, 0.2669, 0.4435, 0.355, 0.7006, 0.3746, 0.7538, 0.3621, 0.7685, 0.3382, 0.719, 0.1229, 0.1334, 0.1807, 0.1598, 0.1629, 0.1877, 0.1154, 0.1562, 0.2803, 0.3601, 0.2929, 0.4167, 0.2669, 0.4435, 0.2536, 0.3878, 0.3398, 0.6452, 0.355, 0.7006, 0.3382, 0.719, 0.32, 0.6661, 0.05301, 0.1321, 0.1229, 0.1334, 0.1154, 0.1562, 0.05435, 0.1442, 0.2653, 0.3045, 0.2803, 0.3601, 0.2536, 0.3878, 0.2386, 0.3332, 0.327, 0.5886, 0.3398, 0.6452, 0.32, 0.6661, 0.3049, 0.6114, 0.2463, 0.251, 0.2653, 0.3045, 0.2386, 0.3332, 0.2202, 0.2803, 0.2386, 0.3332, 0.2536, 0.3878, 0.2282, 0.4169, 0.2134, 0.3626, 0.3049, 0.6114, 0.32, 0.6661, 0.3002, 0.6897, 0.2829, 0.6369, 0.2202, 0.2803, 0.2386, 0.3332, 0.2134, 0.3626, 0.1962, 0.3097, 0.2917, 0.5557, 0.3049, 0.6114, 0.2829, 0.6369, 0.2682, 0.5825, 0.1963, 0.2309, 0.2202, 0.2803, 0.1962, 0.3097, 0.1746, 0.2596, 0.2793, 0.4996, 0.2917, 0.5557, 0.2682, 0.5825, 0.2547, 0.5274, 0.3621, 0.7685, 0.3954, 0.8118, 0.3898, 0.8219, 0.3503, 0.7852, 0.1629, 0.1877, 0.1963, 0.2309, 0.1746, 0.2596, 0.1459, 0.2143, 0.2669, 0.4435, 0.2793, 0.4996, 0.2547, 0.5274, 0.2417, 0.472, 0.3382, 0.719, 0.3621, 0.7685, 0.3503, 0.7852, 0.3217, 0.7399, 0.1154, 0.1562, 0.1629, 0.1877, 0.1459, 0.2143, 0.1062, 0.1778, 0.2536, 0.3878, 0.2669, 0.4435, 0.2417, 0.472, 0.2282, 0.4169, 0.32, 0.6661, 0.3382, 0.719, 0.3217, 0.7399, 0.3002, 0.6897, 0.05435, 0.1442, 0.1154, 0.1562, 0.1062, 0.1778, 0.05327, 0.1564, 0.1062, 0.1778, 0.1459, 0.2143, 0.1293, 0.2393, 0.0959, 0.1979, 0.2282, 0.4169, 0.2417, 0.472, 0.2169, 0.5014, 0.2035, 0.4464, 0.3002, 0.6897, 0.3217, 0.7399, 0.3052, 0.763, 0.2801, 0.7155, 0.05327, 0.1564, 0.1062, 0.1778, 0.0959, 0.1979, 0.05027, 0.1681, 0.2134, 0.3626, 0.2282, 0.4169, 0.2035, 0.4464, 0.1893, 0.3918, 0.2829, 0.6369, 0.3002, 0.6897, 0.2801, 0.7155, 0.2606, 0.6643, 0.1962, 0.3097, 0.2134, 0.3626, 0.1893, 0.3918, 0.1733, 0.3384, 0.2682, 0.5825, 0.2829, 0.6369, 0.2606, 0.6643, 0.2445, 0.6109, 0.1746, 0.2596, 0.1962, 0.3097, 0.1733, 0.3384, 0.154, 0.287, 0.2547, 0.5274, 0.2682, 0.5825, 0.2445, 0.6109, 0.2302, 0.5564, 0.3503, 0.7852, 0.3898, 0.8219, 0.3854, 0.833, 0.3391, 0.8039, 0.1459, 0.2143, 0.1746, 0.2596, 0.154, 0.287, 0.1293, 0.2393, 0.2417, 0.472, 0.2547, 0.5274, 0.2302, 0.5564, 0.2169, 0.5014, 0.3217, 0.7399, 0.3503, 0.7852, 0.3391, 0.8039, 0.3052, 0.763, 0.1293, 0.2393, 0.154, 0.287, 0.134, 0.3126, 0.1128, 0.2622, 0.2169, 0.5014, 0.2302, 0.5564, 0.2055, 0.5859, 0.192, 0.5307, 0.3052, 0.763, 0.3391, 0.8039, 0.3289, 0.8242, 0.2886, 0.7881, 0.0959, 0.1979, 0.1293, 0.2393, 0.1128, 0.2622, 0.08469, 0.2164, 0.2035, 0.4464, 0.2169, 0.5014, 0.192, 0.5307, 0.179, 0.4753, 0.2801, 0.7155, 0.3052, 0.763, 0.2886, 0.7881, 0.2595, 0.7431, 0.05027, 0.1681, 0.0959, 0.1979, 0.08469, 0.2164, 0.04578, 0.1791, 0.1893, 0.3918, 0.2035, 0.4464, 0.179, 0.4753, 0.1656, 0.4201, 0.2606, 0.6643, 0.2801, 0.7155, 0.2595, 0.7431, 0.2377, 0.693, 0.1733, 0.3384, 0.1893, 0.3918, 0.1656, 0.4201, 0.151, 0.3657, 0.2445, 0.6109, 0.2606, 0.6643, 0.2377, 0.693, 0.2203, 0.6402, 0.154, 0.287, 0.1733, 0.3384, 0.151, 0.3657, 0.134, 0.3126, 0.2302, 0.5564, 0.2445, 0.6109, 0.2203, 0.6402, 0.2055, 0.5859, 0.3391, 0.8039, 0.3854, 0.833, 0.3826, 0.8448, 0.3289, 0.8242, 0.134, 0.3126, 0.151, 0.3657, 0.129, 0.3909, 0.1142, 0.336, 0.2055, 0.5859, 0.2203, 0.6402, 0.195, 0.6696, 0.1799, 0.6149, 0.3289, 0.8242, 0.3826, 0.8448, 0.3817, 0.8569, 0.3199, 0.8459, 0.1128, 0.2622, 0.134, 0.3126, 0.1142, 0.336, 0.09623, 0.2829, 0.192, 0.5307, 0.2055, 0.5859, 0.1799, 0.6149, 0.1668, 0.5591, 0.2886, 0.7881, 0.3289, 0.8242, 0.3199, 0.8459, 0.2715, 0.8149, 0.08469, 0.2164, 0.1128, 0.2622, 0.09623, 0.2829, 0.07277, 0.233, 0.179, 0.4753, 0.192, 0.5307, 0.1668, 0.5591, 0.1544, 0.5029, 0.2595, 0.7431, 0.2886, 0.7881, 0.2715, 0.8149, 0.2376, 0.7719, 0.04578, 0.1791, 0.08469, 0.2164, 0.07277, 0.233, 0.04011, 0.1891, 0.1656, 0.4201, 0.179, 0.4753, 0.1544, 0.5029, 0.1421, 0.4467, 0.2377, 0.693, 0.2595, 0.7431, 0.2376, 0.7719, 0.2134, 0.7225, 0.151, 0.3657, 0.1656, 0.4201, 0.1421, 0.4467, 0.129, 0.3909, 0.2203, 0.6402, 0.2377, 0.693, 0.2134, 0.7225, 0.195, 0.6696, 0.2134, 0.7225, 0.2376, 0.7719, 0.2138, 0.8013, 0.1872, 0.7517, 0.129, 0.3909, 0.1421, 0.4467, 0.1183, 0.4708, 0.107, 0.4134, 0.195, 0.6696, 0.2134, 0.7225, 0.1872, 0.7517, 0.1681, 0.6981, 0.1142, 0.336, 0.129, 0.3909, 0.107, 0.4134, 0.09441, 0.3566, 0.1799, 0.6149, 0.195, 0.6696, 0.1681, 0.6981, 0.1532, 0.6425, 0.3199, 0.8459, 0.3817, 0.8569, 0.3833, 0.869, 0.3126, 0.8688, 0.09623, 0.2829, 0.1142, 0.336, 0.09441, 0.3566, 0.07948, 0.301, 0.1668, 0.5591, 0.1799, 0.6149, 0.1532, 0.6425, 0.1406, 0.5857, 0.2715, 0.8149, 0.3199, 0.8459, 0.3126, 0.8688, 0.2536, 0.8429, 0.07277, 0.233, 0.09623, 0.2829, 0.07948, 0.301, 0.06029, 0.2475, 0.1544, 0.5029, 0.1668, 0.5591, 0.1406, 0.5857, 0.1293, 0.5283, 0.2376, 0.7719, 0.2715, 0.8149, 0.2536, 0.8429, 0.2138, 0.8013, 0.04011, 0.1891, 0.07277, 0.233, 0.06029, 0.2475, 0.03351, 0.198, 0.1421, 0.4467, 0.1544, 0.5029, 0.1293, 0.5283, 0.1183, 0.4708, 0.1293, 0.5283, 0.1406, 0.5857, 0.1134, 0.6094, 0.1035, 0.5506, 0.2138, 0.8013, 0.2536, 0.8429, 0.2337, 0.8719, 0.1865, 0.8305, 0.03351, 0.198, 0.06029, 0.2475, 0.04734, 0.2596, 0.0262, 0.2054, 0.1183, 0.4708, 0.1293, 0.5283, 0.1035, 0.5506, 0.09411, 0.4917, 0.1872, 0.7517, 0.2138, 0.8013, 0.1865, 0.8305, 0.1578, 0.7797, 0.107, 0.4134, 0.1183, 0.4708, 0.09411, 0.4917, 0.08467, 0.4328, 0.1681, 0.6981, 0.1872, 0.7517, 0.1578, 0.7797, 0.1388, 0.7246, 0.09441, 0.3566, 0.107, 0.4134, 0.08467, 0.4328, 0.07444, 0.3741, 0.1532, 0.6425, 0.1681, 0.6981, 0.1388, 0.7246, 0.1247, 0.6675, 0.3126, 0.8688, 0.3833, 0.869, 0.388, 0.8805, 0.3081, 0.8924, 0.07948, 0.301, 0.09441, 0.3566, 0.07444, 0.3741, 0.06249, 0.3162, 0.1406, 0.5857, 0.1532, 0.6425, 0.1247, 0.6675, 0.1134, 0.6094, 0.2536, 0.8429, 0.3126, 0.8688, 0.3081, 0.8924, 0.2337, 0.8719, 0.06029, 0.2475, 0.07948, 0.301, 0.06249, 0.3162, 0.04734, 0.2596, 0.06249, 0.3162, 0.07444, 0.3741, 0.05423, 0.3882, 0.04527, 0.3283, 0.1134, 0.6094, 0.1247, 0.6675, 0.09425, 0.6889, 0.08477, 0.6292, 0.2337, 0.8719, 0.3081, 0.8924, 0.3086, 0.9163, 0.2099, 0.9014, 0.04734, 0.2596, 0.06249, 0.3162, 0.04527, 0.3283, 0.03403, 0.2691, 0.1035, 0.5506, 0.1134, 0.6094, 0.08477, 0.6292, 0.07673, 0.5691, 0.1865, 0.8305, 0.2337, 0.8719, 0.2099, 0.9014, 0.1535, 0.8584, 0.0262, 0.2054, 0.04734, 0.2596, 0.03403, 0.2691, 0.01835, 0.2113, 0.09411, 0.4917, 0.1035, 0.5506, 0.07673, 0.5691, 0.06933, 0.5087, 0.1578, 0.7797, 0.1865, 0.8305, 0.1535, 0.8584, 0.1241, 0.805, 0.08467, 0.4328, 0.09411, 0.4917, 0.06933, 0.5087, 0.06202, 0.4484, 0.1388, 0.7246, 0.1578, 0.7797, 0.1241, 0.805, 0.1065, 0.7478, 0.07444, 0.3741, 0.08467, 0.4328, 0.06202, 0.4484, 0.05423, 0.3882, 0.1247, 0.6675, 0.1388, 0.7246, 0.1065, 0.7478, 0.09425, 0.6889, 0.3081, 0.8924, 0.388, 0.8805, 0.3964, 0.8908, 0.3086, 0.9163, 0.05423, 0.3882, 0.06202, 0.4484, 0.03902, 0.4599, 0.03379, 0.3984, 0.09425, 0.6889, 0.1065, 0.7478, 0.07084, 0.766, 0.06164, 0.7054, 0.3086, 0.9163, 0.3964, 0.8908, 0.4089, 0.899, 0.3197, 0.9395, 0.04527, 0.3283, 0.05423, 0.3882, 0.03379, 0.3984, 0.02784, 0.3371, 0.08477, 0.6292, 0.09425, 0.6889, 0.06164, 0.7054, 0.05478, 0.6442, 0.2099, 0.9014, 0.3086, 0.9163, 0.3197, 0.9395, 0.1767, 0.9304, 0.03403, 0.2691, 0.04527, 0.3283, 0.02784, 0.3371, 0.02043, 0.276, 0.07673, 0.5691, 0.08477, 0.6292, 0.05478, 0.6442, 0.04911, 0.5829, 0.1535, 0.8584, 0.2099, 0.9014, 0.1767, 0.9304, 0.1114, 0.8827, 0.01835, 0.2113, 0.03403, 0.2691, 0.02043, 0.276, 0.01011, 0.2156, 0.06933, 0.5087, 0.07673, 0.5691, 0.04911, 0.5829, 0.044, 0.5214, 0.1241, 0.805, 0.1535, 0.8584, 0.1114, 0.8827, 0.08497, 0.8257, 0.06202, 0.4484, 0.06933, 0.5087, 0.044, 0.5214, 0.03902, 0.4599, 0.1065, 0.7478, 0.1241, 0.805, 0.08497, 0.8257, 0.07084, 0.766, 0.08497, 0.8257, 0.1114, 0.8827, 0.05645, 0.9003, 0.03998, 0.8394, 0.03902, 0.4599, 0.044, 0.5214, 0.01822, 0.529, 0.01574, 0.4668, 0.07084, 0.766, 0.08497, 0.8257, 0.03998, 0.8394, 0.0321, 0.7777, 0.03379, 0.3984, 0.03902, 0.4599, 0.01574, 0.4668, 0.01317, 0.4045, 0.06164, 0.7054, 0.07084, 0.766, 0.0321, 0.7777, 0.02721, 0.7157, 0.3197, 0.9395, 0.4089, 0.899, 0.4251, 0.9043, 0.3572, 0.9596, 0.02784, 0.3371, 0.03379, 0.3984, 0.01317, 0.4045, 0.01025, 0.3423, 0.05478, 0.6442, 0.06164, 0.7054, 0.02721, 0.7157, 0.02366, 0.6535, 0.1767, 0.9304, 0.3197, 0.9395, 0.3572, 0.9596, 0.1165, 0.9565, 0.02043, 0.276, 0.02784, 0.3371, 0.01025, 0.3423, 0.006644, 0.2802, 0.04911, 0.5829, 0.05478, 0.6442, 0.02366, 0.6535, 0.02078, 0.5913, 0.1114, 0.8827, 0.1767, 0.9304, 0.1165, 0.9565, 0.05645, 0.9003, 0.01011, 0.2156, 0.02043, 0.276, 0.006644, 0.2802, 0.001626, 0.2182, 0.044, 0.5214, 0.04911, 0.5829, 0.02078, 0.5913, 0.01822, 0.529, 0.9192, 0.5913, 0.9221, 0.6535, 0.8903, 0.6565, 0.8905, 0.594, 0.9549, 0.9003, 1.015, 0.9565, 0.8842, 0.9689, 0.8886, 0.9065, 0.9, 0.2182, 0.905, 0.2802, 0.8912, 0.2815, 0.8914, 0.219, 0.9166, 0.529, 0.9192, 0.5913, 0.8905, 0.594, 0.8906, 0.5315, 0.9384, 0.8394, 0.9549, 0.9003, 0.8886, 0.9065, 0.8895, 0.844, 0.9141, 0.4668, 0.9166, 0.529, 0.8906, 0.5315, 0.8907, 0.469, 0.9305, 0.7777, 0.9384, 0.8394, 0.8895, 0.844, 0.8899, 0.7815, 0.9116, 0.4045, 0.9141, 0.4668, 0.8907, 0.469, 0.8908, 0.4065, 0.9256, 0.7157, 0.9305, 0.7777, 0.8899, 0.7815, 0.8901, 0.719, 0.3572, 0.9596, 0.4251, 0.9043, 0.4435, 0.906, 0.4478, 0.9685, 0.9087, 0.3423, 0.9116, 0.4045, 0.8908, 0.4065, 0.891, 0.344, 0.9221, 0.6535, 0.9256, 0.7157, 0.8901, 0.719, 0.8903, 0.6565, 1.015, 0.9565, 1.256, 0.9596, 0.4478, 0.9685, 0.8842, 0.9689, 0.905, 0.2802, 0.9087, 0.3423, 0.891, 0.344, 0.8912, 0.2815, 0.891, 0.344, 0.8908, 0.4065, 0.8701, 0.4041, 0.8733, 0.342, 0.8903, 0.6565, 0.8901, 0.719, 0.8547, 0.715, 0.8586, 0.6529, 0.8842, 0.9689, 0.4478, 0.9685, 0.5336, 0.958, 0.7608, 0.9543, 0.8912, 0.2815, 0.891, 0.344, 0.8733, 0.342, 0.8773, 0.2799, 0.8905, 0.594, 0.8903, 0.6565, 0.8586, 0.6529, 0.8618, 0.5907, 0.8886, 0.9065, 0.8842, 0.9689, 0.7608, 0.9543, 0.823, 0.899, 0.8914, 0.219, 0.8912, 0.2815, 0.8773, 0.2799, 0.8828, 0.218, 0.8906, 0.5315, 0.8905, 0.594, 0.8618, 0.5907, 0.8646, 0.5285, 0.8895, 0.844, 0.8886, 0.9065, 0.823, 0.899, 0.8408, 0.8385, 0.8907, 0.469, 0.8906, 0.5315, 0.8646, 0.5285, 0.8673, 0.4663, 0.8899, 0.7815, 0.8895, 0.844, 0.8408, 0.8385, 0.8494, 0.7769, 0.8908, 0.4065, 0.8907, 0.469, 0.8673, 0.4663, 0.8701, 0.4041, 0.8901, 0.719, 0.8899, 0.7815, 0.8494, 0.7769, 0.8547, 0.715, 0.4478, 0.9685, 0.4435, 0.906, 0.4619, 0.9039, 0.5336, 0.958, 0.8701, 0.4041, 0.8673, 0.4663, 0.844, 0.459, 0.8495, 0.3976, 0.8547, 0.715, 0.8494, 0.7769, 0.8109, 0.7646, 0.8204, 0.7041, 0.5336, 0.958, 0.4619, 0.9039, 0.4777, 0.8983, 0.5674, 0.9374, 0.8733, 0.342, 0.8701, 0.4041, 0.8495, 0.3976, 0.8558, 0.3364, 0.8586, 0.6529, 0.8547, 0.715, 0.8204, 0.7041, 0.8276, 0.643, 0.7608, 0.9543, 0.5336, 0.958, 0.5674, 0.9374, 0.7047, 0.9277, 0.8773, 0.2799, 0.8733, 0.342, 0.8558, 0.3364, 0.8635, 0.2755, 0.8618, 0.5907, 0.8586, 0.6529, 0.8276, 0.643, 0.8335, 0.5818, 0.823, 0.899, 0.7608, 0.9543, 0.7047, 0.9277, 0.7694, 0.8807, 0.8828, 0.218, 0.8773, 0.2799, 0.8635, 0.2755, 0.8743, 0.2153, 0.8646, 0.5285, 0.8618, 0.5907, 0.8335, 0.5818, 0.8388, 0.5204, 0.8408, 0.8385, 0.823, 0.899, 0.7694, 0.8807, 0.7963, 0.824, 0.8673, 0.4663, 0.8646, 0.5285, 0.8388, 0.5204, 0.844, 0.459, 0.8494, 0.7769, 0.8408, 0.8385, 0.7963, 0.824, 0.8109, 0.7646, 0.844, 0.459, 0.8388, 0.5204, 0.8135, 0.5073, 0.8211, 0.4471, 0.8109, 0.7646, 0.7963, 0.824, 0.7577, 0.8028, 0.7756, 0.7458, 0.8495, 0.3976, 0.844, 0.459, 0.8211, 0.4471, 0.8291, 0.387, 0.8204, 0.7041, 0.8109, 0.7646, 0.7756, 0.7458, 0.788, 0.6871, 0.5674, 0.9374, 0.4777, 0.8983, 0.4898, 0.8899, 0.5771, 0.914, 0.8558, 0.3364, 0.8495, 0.3976, 0.8291, 0.387, 0.8383, 0.3273, 0.8276, 0.643, 0.8204, 0.7041, 0.788, 0.6871, 0.7977, 0.6275, 0.7047, 0.9277, 0.5674, 0.9374, 0.5771, 0.914, 0.6728, 0.8986, 0.8635, 0.2755, 0.8558, 0.3364, 0.8383, 0.3273, 0.85, 0.2683, 0.8335, 0.5818, 0.8276, 0.643, 0.7977, 0.6275, 0.806, 0.5675, 0.7694, 0.8807, 0.7047, 0.9277, 0.6728, 0.8986, 0.7283, 0.8558, 0.8743, 0.2153, 0.8635, 0.2755, 0.85, 0.2683, 0.8661, 0.2108, 0.8388, 0.5204, 0.8335, 0.5818, 0.806, 0.5675, 0.8135, 0.5073, 0.7963, 0.824, 0.7694, 0.8807, 0.7283, 0.8558, 0.7577, 0.8028, 0.4978, 0.8795, 0.4426, 0.8435, 0.5022, 0.8679, 0.8918, 0.1565, 0.8583, 0.2048, 0.8511, 0.1972, 0.8918, 0.1565, 0.8511, 0.1972, 0.8446, 0.1882, 0.5022, 0.8679, 0.4426, 0.8435, 0.5036, 0.8558, 0.8918, 0.1565, 0.8446, 0.1882, 0.839, 0.1781, 0.5036, 0.8558, 0.4426, 0.8435, 0.5025, 0.8436, 0.8918, 0.1565, 0.839, 0.1781, 0.8346, 0.167, 0.5025, 0.8436, 0.4426, 0.8435, 0.4995, 0.8319, 0.8918, 0.1565, 0.8346, 0.167, 0.8318, 0.1552, 0.4995, 0.8319, 0.4426, 0.8435, 0.495, 0.8209, 0.495, 0.8209, 0.4426, 0.8435, 0.4893, 0.8109, 0.8918, 0.1565, 0.8318, 0.1552, 0.8309, 0.1431, 0.8918, 0.1565, 0.8309, 0.1431, 0.8325, 0.131, 0.4893, 0.8109, 0.4426, 0.8435, 0.4827, 0.802, 0.8918, 0.1565, 0.8325, 0.131, 0.8372, 0.1195, 0.4827, 0.802, 0.4426, 0.8435, 0.4754, 0.7946, 0.8918, 0.1565, 0.8372, 0.1195, 0.8456, 0.1092, 0.4754, 0.7946, 0.4426, 0.8435, 0.4676, 0.7887, 0.4676, 0.7887, 0.4426, 0.8435, 0.4593, 0.7844, 0.8918, 0.1565, 0.8456, 0.1092, 0.8581, 0.101, 0.8918, 0.1565, 0.8581, 0.101, 0.8743, 0.09572, 0.4593, 0.7844, 0.4426, 0.8435, 0.4508, 0.7818, 0.8918, 0.1565, 0.8743, 0.09572, 0.8927, 0.09398, 0.4508, 0.7818, 0.4426, 0.8435, 0.4422, 0.781, 0.8918, 0.1565, 0.8927, 0.09398, 0.9111, 0.09608, 0.4422, 0.781, 0.4426, 0.8435, 0.4336, 0.782, 0.4336, 0.782, 0.4426, 0.8435, 0.4251, 0.7847, 0.8918, 0.1565, 0.9111, 0.09608, 0.9269, 0.1017, 0.8918, 0.1565, 0.9269, 0.1017, 0.939, 0.1101, 0.4251, 0.7847, 0.4426, 0.8435, 0.4169, 0.7892, 0.8918, 0.1565, 0.939, 0.1101, 0.947, 0.1205, 0.4169, 0.7892, 0.4426, 0.8435, 0.4091, 0.7952, 0.8918, 0.1565, 0.947, 0.1205, 0.9514, 0.1321, 0.4091, 0.7952, 0.4426, 0.8435, 0.4019, 0.8028, 0.4019, 0.8028, 0.4426, 0.8435, 0.3954, 0.8118, 0.8918, 0.1565, 0.9514, 0.1321, 0.9528, 0.1442, 0.8918, 0.1565, 0.9528, 0.1442, 0.9517, 0.1564, 0.3954, 0.8118, 0.4426, 0.8435, 0.3898, 0.8219, 0.8918, 0.1565, 0.9517, 0.1564, 0.9487, 0.1681, 0.3898, 0.8219, 0.4426, 0.8435, 0.3854, 0.833, 0.8918, 0.1565, 0.9487, 0.1681, 0.9442, 0.1791, 0.3854, 0.833, 0.4426, 0.8435, 0.3826, 0.8448, 0.3826, 0.8448, 0.4426, 0.8435, 0.3817, 0.8569, 0.8918, 0.1565, 0.9442, 0.1791, 0.9385, 0.1891, 0.8918, 0.1565, 0.9385, 0.1891, 0.9319, 0.198, 0.3817, 0.8569, 0.4426, 0.8435, 0.3833, 0.869, 0.8918, 0.1565, 0.9319, 0.198, 0.9246, 0.2054, 0.3833, 0.869, 0.4426, 0.8435, 0.388, 0.8805, 0.8918, 0.1565, 0.9246, 0.2054, 0.9168, 0.2113, 0.388, 0.8805, 0.4426, 0.8435, 0.3964, 0.8908, 0.3964, 0.8908, 0.4426, 0.8435, 0.4089, 0.899, 0.8918, 0.1565, 0.9168, 0.2113, 0.9085, 0.2156, 0.8918, 0.1565, 0.9085, 0.2156, 0.9, 0.2182, 0.4089, 0.899, 0.4426, 0.8435, 0.4251, 0.9043, 0.8918, 0.1565, 0.9, 0.2182, 0.8914, 0.219, 0.4251, 0.9043, 0.4426, 0.8435, 0.4435, 0.906, 0.8918, 0.1565, 0.8914, 0.219, 0.8828, 0.218, 0.4435, 0.906, 0.4426, 0.8435, 0.4619, 0.9039, 0.8918, 0.1565, 0.8828, 0.218, 0.8743, 0.2153, 0.4619, 0.9039, 0.4426, 0.8435, 0.4777, 0.8983, 0.8918, 0.1565, 0.8743, 0.2153, 0.8661, 0.2108, 0.4777, 0.8983, 0.4426, 0.8435, 0.4898, 0.8899, 0.7283, 0.8558, 0.6728, 0.8986, 0.6495, 0.8692, 0.696, 0.8278, 0.8661, 0.2108, 0.85, 0.2683, 0.8367, 0.2585, 0.8583, 0.2048, 0.8135, 0.5073, 0.806, 0.5675, 0.7793, 0.5487, 0.7888, 0.4898, 0.7577, 0.8028, 0.7283, 0.8558, 0.696, 0.8278, 0.7245, 0.7771, 0.8918, 0.1565, 0.8661, 0.2108, 0.8583, 0.2048, 0.8211, 0.4471, 0.8135, 0.5073, 0.7888, 0.4898, 0.7985, 0.4311, 0.7756, 0.7458, 0.7577, 0.8028, 0.7245, 0.7771, 0.7436, 0.7222, 0.4898, 0.8899, 0.4426, 0.8435, 0.4978, 0.8795, 0.8291, 0.387, 0.8211, 0.4471, 0.7985, 0.4311, 0.8089, 0.3726, 0.788, 0.6871, 0.7756, 0.7458, 0.7436, 0.7222, 0.7577, 0.6653, 0.5771, 0.914, 0.4898, 0.8899, 0.4978, 0.8795, 0.5769, 0.8901, 0.8383, 0.3273, 0.8291, 0.387, 0.8089, 0.3726, 0.8211, 0.3149, 0.7977, 0.6275, 0.788, 0.6871, 0.7577, 0.6653, 0.7692, 0.6073, 0.6728, 0.8986, 0.5771, 0.914, 0.5769, 0.8901, 0.6495, 0.8692, 0.85, 0.2683, 0.8383, 0.3273, 0.8211, 0.3149, 0.8367, 0.2585, 0.806, 0.5675, 0.7977, 0.6275, 0.7692, 0.6073, 0.7793, 0.5487])
me_sphere_002.materials.append(mat_moon)
me_sphere_002.use_remesh_preserve_volume = False
me_sphere_002.use_remesh_preserve_attributes = False
me_sphere_002.use_mirror_vertex_groups = False
me_sphere_002.update()

# ---- objects
ob_camera = bpy.data.objects.new('Camera', cam_camera)
ob_moon__of_earth = bpy.data.objects.new('Moon (of Earth)', me_sphere_002)
ob_lamp = bpy.data.objects.new('Lamp', light_lamp)

# ---- transforms, parenting, visibility, modifiers, constraints
ob_camera.location = (7.481, -6.538, 0.05376)
ob_camera.rotation_euler = (1.571, -1.279e-08, 0.8526)
ob_camera.lock_rotations_4d = False
ob_camera.empty_display_type = 'ARROWS'
ob_camera.color = (0.0, 0.0, 0.0, 0.0)
ob_camera.display_type = 'WIRE'
ob_camera.lineart.crease_threshold = 0.0
ob_moon__of_earth.location = (0.0, 0.0, 0.0)
ob_moon__of_earth.rotation_euler = (0.0, 0.0, 5.027)
ob_moon__of_earth.scale = (0.118, 0.118, 0.118)
ob_moon__of_earth.hide_viewport = True
ob_moon__of_earth.hide_render = True
ob_moon__of_earth.lineart.crease_threshold = 0.0
_m = ob_moon__of_earth.modifiers.new('Subsurf', 'SUBSURF')
_m.uv_smooth = 'PRESERVE_CORNERS'
_m.levels = 2
_m.render_levels = 3
ob_lamp.location = (-9.093, -24.94, 0.0)
ob_lamp.lock_rotations_4d = False
ob_lamp.empty_display_type = 'ARROWS'
ob_lamp.color = (0.0, 0.0, 0.0, 0.0)
ob_lamp.lineart.crease_threshold = 0.0

# ---- collection membership
col_collection_1.objects.link(ob_camera)
col_collection_11.objects.link(ob_moon__of_earth)
col_collection_11.objects.link(ob_lamp)

# ---- scene / render settings (as saved in the file)
scene.camera = ob_camera
scene.frame_start = 1; scene.frame_end = 250; scene.frame_set(1)
scene.render.engine = 'CYCLES'
scene.render.image_settings.file_format = 'JPEG'
scene.render.image_settings.color_mode = 'RGB'
scene.render.image_settings.quality = 96
scene.render.image_settings.compression = 90
scene.render.resolution_x = 3142
scene.render.resolution_y = 1000
scene.render.dither_intensity = 0.0
scene.render.use_compositing = False
scene.render.use_sequencer = False
scene.render.bake_margin = 2
scene.cycles.feature_set = 'EXPERIMENTAL'
scene.cycles.use_denoising = False
scene.cycles.samples = 144
scene.cycles.sampling_pattern = 'TABULATED_SOBOL'
scene.cycles.light_sampling_threshold = 0.0
scene.cycles.use_adaptive_sampling = False
scene.cycles.use_light_tree = False
scene.cycles.blur_glossy = 0.0
scene.cycles.max_bounces = 16
scene.cycles.diffuse_bounces = 8
scene.cycles.glossy_bounces = 16
scene.cycles.transmission_bounces = 32
scene.cycles.volume_bounces = 1
scene.cycles.pixel_filter_type = 'GAUSSIAN'
scene.cycles.sample_clamp_indirect = 0.0
scene.cycles.debug_bvh_type = 'STATIC_BVH'
scene.view_settings.view_transform = 'Standard'
bpy.context.view_layer.update()
